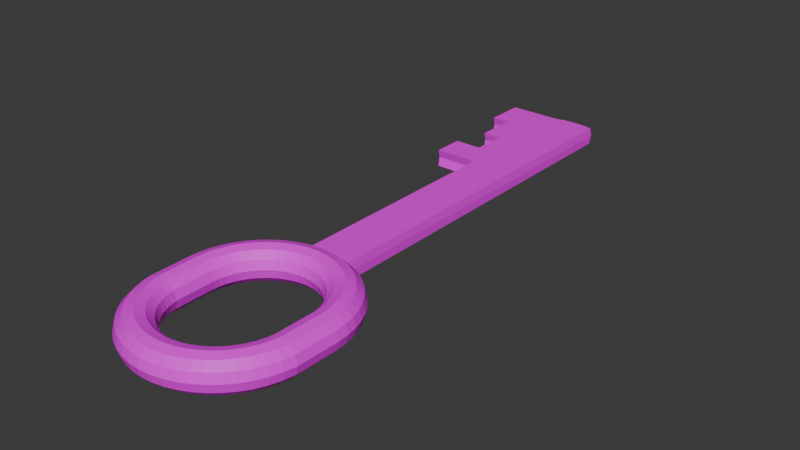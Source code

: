 # Source: key.blend  (saved by Blender 4.3.32; exported with 4.5.12 LTS)
import bpy
from mathutils import Matrix  # noqa: F401  (used for matrix-valued properties, if any)

bpy.ops.wm.read_factory_settings(use_empty=True)
scene = bpy.context.scene
scene.name = 'Scene'

# ---- collections
col_collection = bpy.data.collections.new('Collection'); scene.collection.children.link(col_collection)

# ---- images (referenced by path relative to the original .blend; pixels are not part of the script)
import os
ASSET_DIR = os.environ.get("B2B_ASSET_DIR", "")  # directory of the original .blend (textures are referenced by path, not embedded)
HERE = os.path.dirname(os.path.abspath(__file__))  # packed textures are extracted next to this script under _unpacked/

def load_image(name, relpath, width, height, colorspace="sRGB"):
    """Load a texture the original file referenced (path relative to the .blend, or extracted next to this script)."""
    p = next((c for c in (os.path.join(HERE, relpath), os.path.join(ASSET_DIR, relpath)) if relpath and os.path.exists(c)), "")
    if p:
        img = bpy.data.images.load(p, check_existing=True)
        img.name = name
    else:  # same state as the original file: an image datablock whose file is absent (Cycles renders it pink)
        img = bpy.data.images.new(name, width, height)
        img.source = "FILE"
        img.filepath = "//" + (relpath or name)
    img.colorspace_settings.name = colorspace
    return img
img_imphenziapixpal_basecolor_png = load_image('ImphenziaPixPal_BaseColor.png', 'ImphenziaPixPal_BaseColor.png', 1024, 1024, 'sRGB')
img_imphenziapixpal_emission_png = load_image('ImphenziaPixPal_Emission.png', 'ImphenziaPixPal_Emission.png', 1024, 1024, 'sRGB')

# ---- materials (node trees are filled in below, after node groups)
mat_material = bpy.data.materials.new('Material')
mat_material.alpha_threshold = 0.0
mat_material.roughness = 0.5
mat_material.line_color = (0.0, 0.0, 0.0, 1.0)

# ---- material node trees
mat_material.use_nodes = True; mat_material.node_tree.nodes.clear()
_N = mat_material.node_tree.nodes; _L = mat_material.node_tree.links
n0 = _N.new('ShaderNodeOutputMaterial'); n0.name = 'Material Output'; n0.location = (300, 300)
n1 = _N.new('ShaderNodeBsdfPrincipled'); n1.name = 'Principled BSDF'; n1.location = (10, 300)
n1.inputs[3].default_value = 1.45
n2 = _N.new('ShaderNodeTexImage'); n2.name = 'Image Texture'; n2.location = (-549, 189)
n2.image = img_imphenziapixpal_basecolor_png
n3 = _N.new('ShaderNodeTexImage'); n3.name = 'Image Texture.001'; n3.location = (-291, 117)
n3.image = img_imphenziapixpal_emission_png
_L.new(n1.outputs[0], n0.inputs[0])
_L.new(n2.outputs[0], n1.inputs[0])
_L.new(n3.outputs[0], n1.inputs[27])
n0.is_active_output = True

# ---- world
world_world = bpy.data.worlds.new('World'); scene.world = world_world
world_world.use_nodes = True; world_world.node_tree.nodes.clear()
_N = world_world.node_tree.nodes; _L = world_world.node_tree.links
n0 = _N.new('ShaderNodeOutputWorld'); n0.name = 'World Output'; n0.location = (300, 300)
n1 = _N.new('ShaderNodeBackground'); n1.name = 'Background'; n1.location = (10, 300)
n1.inputs[0].default_value = (0.05088, 0.05088, 0.05088, 1.0)
_L.new(n1.outputs[0], n0.inputs[0])
n0.is_active_output = True
world_world.color = (0.05088, 0.05088, 0.05088)
world_world.sun_shadow_jitter_overblur = 0.0

# ---- meshes
me_torus = bpy.data.meshes.new('Torus')
me_torus.from_pydata([(1.25, 0.459, 0.0), (1.217, 0.459, 0.125), (1.125, 0.459, 0.2165), (1.0, 0.459, 0.25), (0.875, 0.459, 0.2165), (0.7835, 0.459, 0.125), (0.75, 0.459, 3.062e-17), (0.7835, 0.459, -0.125), (0.875, 0.459, -0.2165), (1.0, 0.459, -0.25), (1.125, 0.459, -0.2165), (1.217, 0.459, -0.125), (1.239, 0.6222, 0.0), (1.206, 0.6178, 0.125), (1.115, 0.6058, 0.2165), (0.9914, 0.5895, 0.25), (0.8675, 0.5732, 0.2165), (0.7768, 0.5613, 0.125), (0.7436, 0.5569, 3.062e-17), (0.7768, 0.5613, -0.125), (0.8675, 0.5732, -0.2165), (0.9914, 0.5895, -0.25), (1.115, 0.6058, -0.2165), (1.206, 0.6178, -0.125), (1.207, 0.7825, 0.0), (1.175, 0.7739, 0.125), (1.087, 0.7502, 0.2165), (0.9659, 0.7178, 0.25), (0.8452, 0.6855, 0.2165), (0.7568, 0.6618, 0.125), (0.7244, 0.6531, 3.062e-17), (0.7568, 0.6618, -0.125), (0.8452, 0.6855, -0.2165), (0.9659, 0.7178, -0.25), (1.087, 0.7502, -0.2165), (1.175, 0.7739, -0.125), (1.155, 0.9374, 0.0), (1.124, 0.9245, 0.125), (1.039, 0.8895, 0.2165), (0.9239, 0.8417, 0.25), (0.8084, 0.7939, 0.2165), (0.7239, 0.7588, 0.125), (0.6929, 0.746, 3.062e-17), (0.7239, 0.7588, -0.125), (0.8084, 0.7939, -0.2165), (0.9239, 0.8417, -0.25), (1.039, 0.8895, -0.2165), (1.124, 0.9245, -0.125), (1.083, 1.084, 0.0), (1.054, 1.067, 0.125), (0.9743, 1.022, 0.2165), (0.866, 0.959, 0.25), (0.7578, 0.8965, 0.2165), (0.6785, 0.8508, 0.125), (0.6495, 0.834, 3.062e-17), (0.6785, 0.8508, -0.125), (0.7578, 0.8965, -0.2165), (0.866, 0.959, -0.25), (0.9743, 1.022, -0.2165), (1.054, 1.067, -0.125), (0.9917, 1.22, 0.0), (0.9651, 1.2, 0.125), (0.8925, 1.144, 0.2165), (0.7934, 1.068, 0.25), (0.6942, 0.9917, 0.2165), (0.6216, 0.936, 0.125), (0.595, 0.9156, 3.062e-17), (0.6216, 0.936, -0.125), (0.6942, 0.9917, -0.2165), (0.7934, 1.068, -0.25), (0.8925, 1.144, -0.2165), (0.9651, 1.2, -0.125), (0.8839, 1.343, 0.0), (0.8602, 1.319, 0.125), (0.7955, 1.255, 0.2165), (0.7071, 1.166, 0.25), (0.6187, 1.078, 0.2165), (0.554, 1.013, 0.125), (0.5303, 0.9893, 3.062e-17), (0.554, 1.013, -0.125), (0.6187, 1.078, -0.2165), (0.7071, 1.166, -0.25), (0.7955, 1.255, -0.2165), (0.8602, 1.319, -0.125), (0.761, 1.451, 0.0), (0.7406, 1.424, 0.125), (0.6849, 1.352, 0.2165), (0.6088, 1.252, 0.25), (0.5327, 1.153, 0.2165), (0.477, 1.081, 0.125), (0.4566, 1.054, 3.062e-17), (0.477, 1.081, -0.125), (0.5327, 1.153, -0.2165), (0.6088, 1.252, -0.25), (0.6849, 1.352, -0.2165), (0.7406, 1.424, -0.125), (0.625, 1.542, 0.0), (0.6083, 1.513, 0.125), (0.5625, 1.433, 0.2165), (0.5, 1.325, 0.25), (0.4375, 1.217, 0.2165), (0.3917, 1.138, 0.125), (0.375, 1.109, 3.062e-17), (0.3917, 1.138, -0.125), (0.4375, 1.217, -0.2165), (0.5, 1.325, -0.25), (0.5625, 1.433, -0.2165), (0.6083, 1.513, -0.125), (0.4784, 1.614, 0.0), (0.4655, 1.583, 0.125), (0.4305, 1.498, 0.2165), (0.3827, 1.383, 0.25), (0.3348, 1.267, 0.2165), (0.2998, 1.183, 0.125), (0.287, 1.152, 3.062e-17), (0.2998, 1.183, -0.125), (0.3348, 1.267, -0.2165), (0.3827, 1.383, -0.25), (0.4305, 1.498, -0.2165), (0.4655, 1.583, -0.125), (0.3235, 1.666, 0.0), (0.3149, 1.634, 0.125), (0.2912, 1.546, 0.2165), (0.2588, 1.425, 0.25), (0.2265, 1.304, 0.2165), (0.2028, 1.216, 0.125), (0.1941, 1.183, 3.062e-17), (0.2028, 1.216, -0.125), (0.2265, 1.304, -0.2165), (0.2588, 1.425, -0.25), (0.2912, 1.546, -0.2165), (0.3149, 1.634, -0.125), (0.1588, 1.665, 0.125), (0.3149, 4.996, 0.125), (0.1468, 1.574, 0.2165), (0.1305, 1.45, 0.25), (0.1142, 1.327, 0.2165), (0.1023, 1.236, 0.125), (0.09789, 1.203, 3.062e-17), (0.1023, 1.236, -0.125), (0.1142, 1.327, -0.2165), (0.1305, 1.45, -0.25), (0.1468, 1.574, -0.2165), (0.1588, 1.665, -0.125), (0.3149, 1.634, -0.125), (0.2912, 1.546, 0.2165), (8.494e-08, 1.584, 0.2165), (7.55e-08, 1.459, 0.25), (6.606e-08, 1.334, 0.2165), (5.915e-08, 1.243, 0.125), (5.662e-08, 1.209, 3.062e-17), (5.915e-08, 1.243, -0.125), (6.606e-08, 1.334, -0.2165), (7.55e-08, 1.459, -0.25), (8.494e-08, 1.584, -0.2165), (9.184e-08, 1.676, -0.125), (0.3149, 1.634, 0.125), (0.3235, 1.666, 0.0), (-0.1468, 1.574, 0.2165), (-0.1305, 1.45, 0.25), (-0.1142, 1.327, 0.2165), (-0.1023, 1.236, 0.125), (-0.09789, 1.203, 3.062e-17), (-0.1023, 1.236, -0.125), (-0.1142, 1.327, -0.2165), (-0.1305, 1.45, -0.25), (-0.1468, 1.574, -0.2165), (-0.1588, 1.665, -0.125), (-0.3235, 1.666, 0.0), (-0.3149, 1.634, 0.125), (-0.2912, 1.546, 0.2165), (-0.2588, 1.425, 0.25), (-0.2265, 1.304, 0.2165), (-0.2028, 1.216, 0.125), (-0.1941, 1.183, 3.062e-17), (-0.2028, 1.216, -0.125), (-0.2265, 1.304, -0.2165), (-0.2588, 1.425, -0.25), (-0.2912, 1.546, -0.2165), (-0.3149, 1.634, -0.125), (-0.4784, 1.614, 0.0), (-0.4655, 1.583, 0.125), (-0.4305, 1.498, 0.2165), (-0.3827, 1.383, 0.25), (-0.3348, 1.267, 0.2165), (-0.2998, 1.183, 0.125), (-0.287, 1.152, 3.062e-17), (-0.2998, 1.183, -0.125), (-0.3348, 1.267, -0.2165), (-0.3827, 1.383, -0.25), (-0.4305, 1.498, -0.2165), (-0.4655, 1.583, -0.125), (-0.625, 1.542, 0.0), (-0.6083, 1.513, 0.125), (-0.5625, 1.433, 0.2165), (-0.5, 1.325, 0.25), (-0.4375, 1.217, 0.2165), (-0.3917, 1.138, 0.125), (-0.375, 1.109, 3.062e-17), (-0.3917, 1.138, -0.125), (-0.4375, 1.217, -0.2165), (-0.5, 1.325, -0.25), (-0.5625, 1.433, -0.2165), (-0.6083, 1.513, -0.125), (-0.761, 1.451, 0.0), (-0.7406, 1.424, 0.125), (-0.6849, 1.352, 0.2165), (-0.6088, 1.252, 0.25), (-0.5327, 1.153, 0.2165), (-0.477, 1.081, 0.125), (-0.4566, 1.054, 3.062e-17), (-0.477, 1.081, -0.125), (-0.5327, 1.153, -0.2165), (-0.6088, 1.252, -0.25), (-0.6849, 1.352, -0.2165), (-0.7406, 1.424, -0.125), (-0.8839, 1.343, 0.0), (-0.8602, 1.319, 0.125), (-0.7955, 1.255, 0.2165), (-0.7071, 1.166, 0.25), (-0.6187, 1.078, 0.2165), (-0.554, 1.013, 0.125), (-0.5303, 0.9893, 3.062e-17), (-0.554, 1.013, -0.125), (-0.6187, 1.078, -0.2165), (-0.7071, 1.166, -0.25), (-0.7955, 1.255, -0.2165), (-0.8602, 1.319, -0.125), (-0.9917, 1.22, 0.0), (-0.9651, 1.2, 0.125), (-0.8925, 1.144, 0.2165), (-0.7934, 1.068, 0.25), (-0.6942, 0.9917, 0.2165), (-0.6216, 0.936, 0.125), (-0.595, 0.9156, 3.062e-17), (-0.6216, 0.936, -0.125), (-0.6942, 0.9917, -0.2165), (-0.7934, 1.068, -0.25), (-0.8925, 1.144, -0.2165), (-0.9651, 1.2, -0.125), (-1.083, 1.084, 0.0), (-1.054, 1.067, 0.125), (-0.9743, 1.022, 0.2165), (-0.866, 0.959, 0.25), (-0.7578, 0.8965, 0.2165), (-0.6785, 0.8508, 0.125), (-0.6495, 0.834, 3.062e-17), (-0.6785, 0.8508, -0.125), (-0.7578, 0.8965, -0.2165), (-0.866, 0.959, -0.25), (-0.9743, 1.022, -0.2165), (-1.054, 1.067, -0.125), (-1.155, 0.9374, 0.0), (-1.124, 0.9245, 0.125), (-1.039, 0.8895, 0.2165), (-0.9239, 0.8417, 0.25), (-0.8084, 0.7939, 0.2165), (-0.7239, 0.7588, 0.125), (-0.6929, 0.746, 3.062e-17), (-0.7239, 0.7588, -0.125), (-0.8084, 0.7939, -0.2165), (-0.9239, 0.8417, -0.25), (-1.039, 0.8895, -0.2165), (-1.124, 0.9245, -0.125), (-1.207, 0.7825, 0.0), (-1.175, 0.7739, 0.125), (-1.087, 0.7502, 0.2165), (-0.9659, 0.7178, 0.25), (-0.8452, 0.6855, 0.2165), (-0.7568, 0.6618, 0.125), (-0.7244, 0.6531, 3.062e-17), (-0.7568, 0.6618, -0.125), (-0.8452, 0.6855, -0.2165), (-0.9659, 0.7178, -0.25), (-1.087, 0.7502, -0.2165), (-1.175, 0.7739, -0.125), (-1.239, 0.6222, 0.0), (-1.206, 0.6178, 0.125), (-1.115, 0.6058, 0.2165), (-0.9914, 0.5895, 0.25), (-0.8675, 0.5732, 0.2165), (-0.7768, 0.5613, 0.125), (-0.7436, 0.5569, 3.062e-17), (-0.7768, 0.5613, -0.125), (-0.8675, 0.5732, -0.2165), (-0.9914, 0.5895, -0.25), (-1.115, 0.6058, -0.2165), (-1.206, 0.6178, -0.125), (-1.25, 0.459, 0.0), (-1.217, 0.459, 0.125), (-1.125, 0.459, 0.2165), (-1.0, 0.459, 0.25), (-0.875, 0.459, 0.2165), (-0.7835, 0.459, 0.125), (-0.75, 0.459, 3.062e-17), (-0.7835, 0.459, -0.125), (-0.875, 0.459, -0.2165), (-1.0, 0.459, -0.25), (-1.125, 0.459, -0.2165), (-1.217, 0.459, -0.125), (-1.239, -0.1632, 0.0), (-1.206, -0.1588, 0.125), (-1.115, -0.1468, 0.2165), (-0.9914, -0.1305, 0.25), (-0.8675, -0.1142, 0.2165), (-0.7768, -0.1023, 0.125), (-0.7436, -0.09789, 3.062e-17), (-0.7768, -0.1023, -0.125), (-0.8675, -0.1142, -0.2165), (-0.9914, -0.1305, -0.25), (-1.115, -0.1468, -0.2165), (-1.206, -0.1588, -0.125), (-1.207, -0.3235, 0.0), (-1.175, -0.3149, 0.125), (-1.087, -0.2912, 0.2165), (-0.9659, -0.2588, 0.25), (-0.8452, -0.2265, 0.2165), (-0.7568, -0.2028, 0.125), (-0.7244, -0.1941, 3.062e-17), (-0.7568, -0.2028, -0.125), (-0.8452, -0.2265, -0.2165), (-0.9659, -0.2588, -0.25), (-1.087, -0.2912, -0.2165), (-1.175, -0.3149, -0.125), (-1.155, -0.4784, 0.0), (-1.124, -0.4655, 0.125), (-1.039, -0.4305, 0.2165), (-0.9239, -0.3827, 0.25), (-0.8084, -0.3348, 0.2165), (-0.7239, -0.2998, 0.125), (-0.6929, -0.287, 3.062e-17), (-0.7239, -0.2998, -0.125), (-0.8084, -0.3348, -0.2165), (-0.9239, -0.3827, -0.25), (-1.039, -0.4305, -0.2165), (-1.124, -0.4655, -0.125), (-1.083, -0.625, 0.0), (-1.054, -0.6083, 0.125), (-0.9743, -0.5625, 0.2165), (-0.866, -0.5, 0.25), (-0.7578, -0.4375, 0.2165), (-0.6785, -0.3917, 0.125), (-0.6495, -0.375, 3.062e-17), (-0.6785, -0.3917, -0.125), (-0.7578, -0.4375, -0.2165), (-0.866, -0.5, -0.25), (-0.9743, -0.5625, -0.2165), (-1.054, -0.6083, -0.125), (-0.9917, -0.761, 0.0), (-0.9651, -0.7406, 0.125), (-0.8925, -0.6849, 0.2165), (-0.7934, -0.6088, 0.25), (-0.6942, -0.5327, 0.2165), (-0.6216, -0.477, 0.125), (-0.595, -0.4566, 3.062e-17), (-0.6216, -0.477, -0.125), (-0.6942, -0.5327, -0.2165), (-0.7934, -0.6088, -0.25), (-0.8925, -0.6849, -0.2165), (-0.9651, -0.7406, -0.125), (-0.8839, -0.8839, 0.0), (-0.8602, -0.8602, 0.125), (-0.7955, -0.7955, 0.2165), (-0.7071, -0.7071, 0.25), (-0.6187, -0.6187, 0.2165), (-0.554, -0.554, 0.125), (-0.5303, -0.5303, 3.062e-17), (-0.554, -0.554, -0.125), (-0.6187, -0.6187, -0.2165), (-0.7071, -0.7071, -0.25), (-0.7955, -0.7955, -0.2165), (-0.8602, -0.8602, -0.125), (-0.761, -0.9917, 0.0), (-0.7406, -0.9651, 0.125), (-0.6849, -0.8925, 0.2165), (-0.6088, -0.7934, 0.25), (-0.5327, -0.6942, 0.2165), (-0.477, -0.6216, 0.125), (-0.4566, -0.595, 3.062e-17), (-0.477, -0.6216, -0.125), (-0.5327, -0.6942, -0.2165), (-0.6088, -0.7934, -0.25), (-0.6849, -0.8925, -0.2165), (-0.7406, -0.9651, -0.125), (-0.625, -1.083, 0.0), (-0.6083, -1.054, 0.125), (-0.5625, -0.9743, 0.2165), (-0.5, -0.866, 0.25), (-0.4375, -0.7578, 0.2165), (-0.3917, -0.6785, 0.125), (-0.375, -0.6495, 3.062e-17), (-0.3917, -0.6785, -0.125), (-0.4375, -0.7578, -0.2165), (-0.5, -0.866, -0.25), (-0.5625, -0.9743, -0.2165), (-0.6083, -1.054, -0.125), (-0.4784, -1.155, 0.0), (-0.4655, -1.124, 0.125), (-0.4305, -1.039, 0.2165), (-0.3827, -0.9239, 0.25), (-0.3348, -0.8084, 0.2165), (-0.2998, -0.7239, 0.125), (-0.287, -0.6929, 3.062e-17), (-0.2998, -0.7239, -0.125), (-0.3348, -0.8084, -0.2165), (-0.3827, -0.9239, -0.25), (-0.4305, -1.039, -0.2165), (-0.4655, -1.124, -0.125), (-0.3235, -1.207, 0.0), (-0.3149, -1.175, 0.125), (-0.2912, -1.087, 0.2165), (-0.2588, -0.9659, 0.25), (-0.2265, -0.8452, 0.2165), (-0.2028, -0.7568, 0.125), (-0.1941, -0.7244, 3.062e-17), (-0.2028, -0.7568, -0.125), (-0.2265, -0.8452, -0.2165), (-0.2588, -0.9659, -0.25), (-0.2912, -1.087, -0.2165), (-0.3149, -1.175, -0.125), (-0.1632, -1.239, 0.0), (-0.1588, -1.206, 0.125), (-0.1468, -1.115, 0.2165), (-0.1305, -0.9914, 0.25), (-0.1142, -0.8675, 0.2165), (-0.1023, -0.7768, 0.125), (-0.0979, -0.7436, 3.062e-17), (-0.1023, -0.7768, -0.125), (-0.1142, -0.8675, -0.2165), (-0.1305, -0.9914, -0.25), (-0.1468, -1.115, -0.2165), (-0.1588, -1.206, -0.125), (9.437e-08, -1.25, 0.0), (9.184e-08, -1.217, 0.125), (8.494e-08, -1.125, 0.2165), (7.55e-08, -1.0, 0.25), (6.606e-08, -0.875, 0.2165), (5.915e-08, -0.7835, 0.125), (5.662e-08, -0.75, 3.062e-17), (5.915e-08, -0.7835, -0.125), (6.606e-08, -0.875, -0.2165), (7.55e-08, -1.0, -0.25), (8.494e-08, -1.125, -0.2165), (9.184e-08, -1.217, -0.125), (0.1632, -1.239, 0.0), (0.1588, -1.206, 0.125), (0.1468, -1.115, 0.2165), (0.1305, -0.9914, 0.25), (0.1142, -0.8675, 0.2165), (0.1023, -0.7768, 0.125), (0.09789, -0.7436, 3.062e-17), (0.1023, -0.7768, -0.125), (0.1142, -0.8675, -0.2165), (0.1305, -0.9914, -0.25), (0.1468, -1.115, -0.2165), (0.1588, -1.206, -0.125), (0.3235, -1.207, 0.0), (0.3149, -1.175, 0.125), (0.2912, -1.087, 0.2165), (0.2588, -0.9659, 0.25), (0.2265, -0.8452, 0.2165), (0.2028, -0.7568, 0.125), (0.1941, -0.7244, 3.062e-17), (0.2028, -0.7568, -0.125), (0.2265, -0.8452, -0.2165), (0.2588, -0.9659, -0.25), (0.2912, -1.087, -0.2165), (0.3149, -1.175, -0.125), (0.4784, -1.155, 0.0), (0.4655, -1.124, 0.125), (0.4305, -1.039, 0.2165), (0.3827, -0.9239, 0.25), (0.3348, -0.8084, 0.2165), (0.2998, -0.7239, 0.125), (0.287, -0.6929, 3.062e-17), (0.2998, -0.7239, -0.125), (0.3348, -0.8084, -0.2165), (0.3827, -0.9239, -0.25), (0.4305, -1.039, -0.2165), (0.4655, -1.124, -0.125), (0.625, -1.083, 0.0), (0.6083, -1.054, 0.125), (0.5625, -0.9743, 0.2165), (0.5, -0.866, 0.25), (0.4375, -0.7578, 0.2165), (0.3917, -0.6785, 0.125), (0.375, -0.6495, 3.062e-17), (0.3917, -0.6785, -0.125), (0.4375, -0.7578, -0.2165), (0.5, -0.866, -0.25), (0.5625, -0.9743, -0.2165), (0.6083, -1.054, -0.125), (0.761, -0.9917, 0.0), (0.7406, -0.9651, 0.125), (0.6849, -0.8925, 0.2165), (0.6088, -0.7934, 0.25), (0.5327, -0.6942, 0.2165), (0.477, -0.6216, 0.125), (0.4566, -0.595, 3.062e-17), (0.477, -0.6216, -0.125), (0.5327, -0.6942, -0.2165), (0.6088, -0.7934, -0.25), (0.6849, -0.8925, -0.2165), (0.7406, -0.9651, -0.125), (0.8839, -0.8839, 0.0), (0.8602, -0.8602, 0.125), (0.7955, -0.7955, 0.2165), (0.7071, -0.7071, 0.25), (0.6187, -0.6187, 0.2165), (0.554, -0.554, 0.125), (0.5303, -0.5303, 3.062e-17), (0.554, -0.554, -0.125), (0.6187, -0.6187, -0.2165), (0.7071, -0.7071, -0.25), (0.7955, -0.7955, -0.2165), (0.8602, -0.8602, -0.125), (0.9917, -0.761, 0.0), (0.9651, -0.7406, 0.125), (0.8925, -0.6849, 0.2165), (0.7934, -0.6088, 0.25), (0.6942, -0.5327, 0.2165), (0.6216, -0.477, 0.125), (0.595, -0.4566, 3.062e-17), (0.6216, -0.477, -0.125), (0.6942, -0.5327, -0.2165), (0.7934, -0.6088, -0.25), (0.8925, -0.6849, -0.2165), (0.9651, -0.7406, -0.125), (1.083, -0.625, 0.0), (1.054, -0.6083, 0.125), (0.9743, -0.5625, 0.2165), (0.866, -0.5, 0.25), (0.7578, -0.4375, 0.2165), (0.6785, -0.3917, 0.125), (0.6495, -0.375, 3.062e-17), (0.6785, -0.3917, -0.125), (0.7578, -0.4375, -0.2165), (0.866, -0.5, -0.25), (0.9743, -0.5625, -0.2165), (1.054, -0.6083, -0.125), (1.155, -0.4784, 0.0), (1.124, -0.4655, 0.125), (1.039, -0.4305, 0.2165), (0.9239, -0.3827, 0.25), (0.8084, -0.3348, 0.2165), (0.7239, -0.2998, 0.125), (0.6929, -0.287, 3.062e-17), (0.7239, -0.2998, -0.125), (0.8084, -0.3348, -0.2165), (0.9239, -0.3827, -0.25), (1.039, -0.4305, -0.2165), (1.124, -0.4655, -0.125), (1.207, -0.3235, 0.0), (1.175, -0.3149, 0.125), (1.087, -0.2912, 0.2165), (0.9659, -0.2588, 0.25), (0.8452, -0.2265, 0.2165), (0.7568, -0.2028, 0.125), (0.7244, -0.1941, 3.062e-17), (0.7568, -0.2028, -0.125), (0.8452, -0.2265, -0.2165), (0.9659, -0.2588, -0.25), (1.087, -0.2912, -0.2165), (1.175, -0.3149, -0.125), (1.239, -0.1632, 0.0), (1.206, -0.1588, 0.125), (1.115, -0.1468, 0.2165), (0.9914, -0.1305, 0.25), (0.8675, -0.1142, 0.2165), (0.7768, -0.1023, 0.125), (0.7436, -0.09789, 3.062e-17), (0.7768, -0.1023, -0.125), (0.8675, -0.1142, -0.2165), (0.9914, -0.1305, -0.25), (1.115, -0.1468, -0.2165), (1.206, -0.1588, -0.125), (0.3235, 1.666, 0.0), (0.3149, 1.634, 0.125), (0.2912, 1.546, 0.2165), (0.3149, 1.634, -0.125), (0.1468, 1.574, 0.2165), (0.1588, 1.665, -0.125), (8.494e-08, 1.584, 0.2165), (9.184e-08, 1.676, -0.125), (-0.1468, 1.574, 0.2165), (-0.1588, 1.665, -0.125), (-0.3235, 1.666, 0.0), (-0.3149, 1.634, 0.125), (-0.2912, 1.546, 0.2165), (-0.3149, 1.634, -0.125), (0.1468, 1.574, 0.2165), (0.1588, 1.665, -0.125), (0.3149, 4.996, -0.125), (9.184e-08, 1.676, 0.125), (8.494e-08, 1.584, 0.2165), (9.184e-08, 1.676, -0.125), (0.3235, 5.028, 0.0), (-0.1588, 1.665, 0.125), (-0.1468, 1.574, 0.2165), (-0.1588, 1.665, -0.125), (-0.3235, 1.666, 0.0), (-0.3149, 1.634, 0.125), (-0.2912, 1.546, 0.2165), (-0.3149, 1.634, -0.125), (0.3235, 2.659, 0.0), (0.3149, 2.626, -0.125), (0.3149, 2.626, 0.125), (0.3149, 5.442, 0.125), (0.1588, 2.657, 0.125), (0.1588, 2.657, -0.125), (0.3149, 5.442, -0.125), (1.46e-07, 2.668, 0.125), (1.46e-07, 2.668, -0.125), (0.3235, 5.475, 0.0), (-0.1588, 2.657, 0.125), (-0.1588, 2.657, -0.125), (-0.3235, 2.659, 0.0), (-0.3149, 2.626, 0.125), (-0.3149, 2.626, -0.125), (-0.3235, 5.028, 0.0), (0.1588, 5.027, 0.125), (0.1588, 5.027, -0.125), (-0.3149, 5.442, 0.125), (-1.311e-07, 5.037, 0.125), (-1.311e-07, 5.037, -0.125), (-0.3149, 4.996, 0.125), (-0.1588, 5.027, 0.125), (-0.1588, 5.027, -0.125), (-0.3235, 5.028, 0.0), (-0.3149, 4.996, 0.125), (-0.3149, 4.996, -0.125), (0.3149, 6.553, 0.125), (0.1588, 5.473, 0.125), (0.1588, 5.473, -0.125), (0.3149, 6.553, -0.125), (-1.868e-07, 5.484, 0.125), (-1.868e-07, 5.484, -0.125), (0.3235, 6.586, 0.0), (-0.1588, 5.473, 0.125), (-0.1588, 5.473, -0.125), (-0.3235, 5.475, 0.0), (-0.3149, 5.442, 0.125), (-0.3149, 5.442, -0.125), (-0.3235, 5.475, 0.0), (-0.9453, 5.442, -0.125), (-0.9453, 4.996, -0.125), (-0.9539, 5.028, 0.0), (-0.9539, 5.475, 0.0), (-0.9453, 4.996, 0.125), (-0.9453, 5.442, 0.125), (-0.9539, 5.028, 0.0), (-0.9539, 5.475, 0.0), (0.3235, 5.98, 0.0), (0.3149, 5.948, -0.125), (0.3149, 5.948, 0.125), (-0.5453, 5.948, 0.125), (0.1588, 5.979, 0.125), (0.1588, 5.979, -0.125), (-0.5453, 5.948, -0.125), (-2.498e-07, 5.989, 0.125), (-2.498e-07, 5.989, -0.125), (-0.5453, 5.442, -0.125), (-0.1588, 5.979, 0.125), (-0.1588, 5.979, -0.125), (-0.3235, 5.98, 0.0), (-0.3149, 5.948, 0.125), (-0.3149, 5.948, -0.125), (-0.3149, 7.132, 0.125), (0.1588, 6.584, 0.125), (0.1588, 6.584, -0.125), (-0.3149, 7.132, -0.125), (-3.253e-07, 6.595, 0.125), (-3.253e-07, 6.595, -0.125), (-0.3149, 6.553, -0.125), (-0.1588, 6.584, 0.125), (-0.1588, 6.584, -0.125), (-0.3235, 6.586, 0.0), (-0.3149, 6.553, 0.125), (-0.3149, 6.553, -0.125), (-0.5453, 5.442, 0.125), (-0.5539, 5.475, 0.0), (-0.5539, 5.98, 0.0), (-0.8092, 5.948, -0.125), (-0.8092, 6.553, -0.125), (-0.8092, 6.553, 0.125), (-0.8092, 5.948, 0.125), (-0.8179, 5.98, 0.0), (-0.8179, 6.586, 0.0), (0.3235, 7.164, 0.0), (0.3149, 7.132, -0.125), (0.3149, 7.132, 0.125), (-1.068, 6.553, 0.125), (0.1588, 7.163, 0.125), (0.1588, 7.163, -0.125), (-1.068, 7.132, 0.125), (-3.93e-07, 7.173, 0.125), (-3.93e-07, 7.173, -0.125), (-1.068, 7.132, -0.125), (-0.1588, 7.163, 0.125), (-0.1588, 7.163, -0.125), (-1.068, 6.553, -0.125), (-0.3149, 7.132, 0.125), (-0.3149, 7.132, -0.125), (-0.3149, 6.553, 0.125), (-0.3235, 6.586, 0.0), (0.3235, 7.164, 0.0), (0.3149, 7.132, -0.125), (0.3149, 7.132, 0.125), (0.1632, 7.196, 0.0), (0.1588, 7.163, 0.125), (0.1588, 7.163, -0.125), (-3.904e-07, 7.207, 0.0), (-3.93e-07, 7.173, 0.125), (-3.93e-07, 7.173, -0.125), (-0.1632, 7.196, 0.0), (-0.1588, 7.163, 0.125), (-0.1588, 7.163, -0.125), (-0.3235, 7.164, 0.0), (-1.077, 6.586, 0.0), (-1.077, 7.164, 0.0)], [], [(0, 12, 13, 1), (1, 13, 14, 2), (2, 14, 15, 3), (3, 15, 16, 4), (4, 16, 17, 5), (5, 17, 18, 6), (6, 18, 19, 7), (7, 19, 20, 8), (8, 20, 21, 9), (9, 21, 22, 10), (10, 22, 23, 11), (11, 23, 12, 0), (12, 24, 25, 13), (13, 25, 26, 14), (14, 26, 27, 15), (15, 27, 28, 16), (16, 28, 29, 17), (17, 29, 30, 18), (18, 30, 31, 19), (19, 31, 32, 20), (20, 32, 33, 21), (21, 33, 34, 22), (22, 34, 35, 23), (23, 35, 24, 12), (24, 36, 37, 25), (25, 37, 38, 26), (26, 38, 39, 27), (27, 39, 40, 28), (28, 40, 41, 29), (29, 41, 42, 30), (30, 42, 43, 31), (31, 43, 44, 32), (32, 44, 45, 33), (33, 45, 46, 34), (34, 46, 47, 35), (35, 47, 36, 24), (36, 48, 49, 37), (37, 49, 50, 38), (38, 50, 51, 39), (39, 51, 52, 40), (40, 52, 53, 41), (41, 53, 54, 42), (42, 54, 55, 43), (43, 55, 56, 44), (44, 56, 57, 45), (45, 57, 58, 46), (46, 58, 59, 47), (47, 59, 48, 36), (48, 60, 61, 49), (49, 61, 62, 50), (50, 62, 63, 51), (51, 63, 64, 52), (52, 64, 65, 53), (53, 65, 66, 54), (54, 66, 67, 55), (55, 67, 68, 56), (56, 68, 69, 57), (57, 69, 70, 58), (58, 70, 71, 59), (59, 71, 60, 48), (60, 72, 73, 61), (61, 73, 74, 62), (62, 74, 75, 63), (63, 75, 76, 64), (64, 76, 77, 65), (65, 77, 78, 66), (66, 78, 79, 67), (67, 79, 80, 68), (68, 80, 81, 69), (69, 81, 82, 70), (70, 82, 83, 71), (71, 83, 72, 60), (72, 84, 85, 73), (73, 85, 86, 74), (74, 86, 87, 75), (75, 87, 88, 76), (76, 88, 89, 77), (77, 89, 90, 78), (78, 90, 91, 79), (79, 91, 92, 80), (80, 92, 93, 81), (81, 93, 94, 82), (82, 94, 95, 83), (83, 95, 84, 72), (84, 96, 97, 85), (85, 97, 98, 86), (86, 98, 99, 87), (87, 99, 100, 88), (88, 100, 101, 89), (89, 101, 102, 90), (90, 102, 103, 91), (91, 103, 104, 92), (92, 104, 105, 93), (93, 105, 106, 94), (94, 106, 107, 95), (95, 107, 96, 84), (96, 108, 109, 97), (97, 109, 110, 98), (98, 110, 111, 99), (99, 111, 112, 100), (100, 112, 113, 101), (101, 113, 114, 102), (102, 114, 115, 103), (103, 115, 116, 104), (104, 116, 117, 105), (105, 117, 118, 106), (106, 118, 119, 107), (107, 119, 108, 96), (108, 120, 121, 109), (109, 121, 122, 110), (110, 122, 123, 111), (111, 123, 124, 112), (112, 124, 125, 113), (113, 125, 126, 114), (114, 126, 127, 115), (115, 127, 128, 116), (116, 128, 129, 117), (117, 129, 130, 118), (118, 130, 131, 119), (119, 131, 120, 108), (155, 167, 585, 583), (170, 158, 584, 588), (122, 134, 135, 123), (123, 135, 136, 124), (124, 136, 137, 125), (125, 137, 138, 126), (126, 138, 139, 127), (127, 139, 140, 128), (128, 140, 141, 129), (129, 141, 142, 130), (130, 142, 143, 131), (143, 155, 583, 581), (122, 121, 577, 578), (169, 170, 588, 587), (134, 146, 147, 135), (135, 147, 148, 136), (136, 148, 149, 137), (137, 149, 150, 138), (138, 150, 151, 139), (139, 151, 152, 140), (140, 152, 153, 141), (141, 153, 154, 142), (142, 154, 155, 143), (158, 146, 582, 584), (131, 143, 581, 579), (121, 120, 576, 577), (146, 158, 159, 147), (147, 159, 160, 148), (148, 160, 161, 149), (149, 161, 162, 150), (150, 162, 163, 151), (151, 163, 164, 152), (152, 164, 165, 153), (153, 165, 166, 154), (154, 166, 167, 155), (168, 169, 587, 586), (120, 131, 579, 576), (179, 168, 586, 589), (158, 170, 171, 159), (159, 171, 172, 160), (160, 172, 173, 161), (161, 173, 174, 162), (162, 174, 175, 163), (163, 175, 176, 164), (164, 176, 177, 165), (165, 177, 178, 166), (166, 178, 179, 167), (146, 134, 580, 582), (168, 180, 181, 169), (169, 181, 182, 170), (170, 182, 183, 171), (171, 183, 184, 172), (172, 184, 185, 173), (173, 185, 186, 174), (174, 186, 187, 175), (175, 187, 188, 176), (176, 188, 189, 177), (177, 189, 190, 178), (178, 190, 191, 179), (179, 191, 180, 168), (180, 192, 193, 181), (181, 193, 194, 182), (182, 194, 195, 183), (183, 195, 196, 184), (184, 196, 197, 185), (185, 197, 198, 186), (186, 198, 199, 187), (187, 199, 200, 188), (188, 200, 201, 189), (189, 201, 202, 190), (190, 202, 203, 191), (191, 203, 192, 180), (192, 204, 205, 193), (193, 205, 206, 194), (194, 206, 207, 195), (195, 207, 208, 196), (196, 208, 209, 197), (197, 209, 210, 198), (198, 210, 211, 199), (199, 211, 212, 200), (200, 212, 213, 201), (201, 213, 214, 202), (202, 214, 215, 203), (203, 215, 204, 192), (204, 216, 217, 205), (205, 217, 218, 206), (206, 218, 219, 207), (207, 219, 220, 208), (208, 220, 221, 209), (209, 221, 222, 210), (210, 222, 223, 211), (211, 223, 224, 212), (212, 224, 225, 213), (213, 225, 226, 214), (214, 226, 227, 215), (215, 227, 216, 204), (216, 228, 229, 217), (217, 229, 230, 218), (218, 230, 231, 219), (219, 231, 232, 220), (220, 232, 233, 221), (221, 233, 234, 222), (222, 234, 235, 223), (223, 235, 236, 224), (224, 236, 237, 225), (225, 237, 238, 226), (226, 238, 239, 227), (227, 239, 228, 216), (228, 240, 241, 229), (229, 241, 242, 230), (230, 242, 243, 231), (231, 243, 244, 232), (232, 244, 245, 233), (233, 245, 246, 234), (234, 246, 247, 235), (235, 247, 248, 236), (236, 248, 249, 237), (237, 249, 250, 238), (238, 250, 251, 239), (239, 251, 240, 228), (240, 252, 253, 241), (241, 253, 254, 242), (242, 254, 255, 243), (243, 255, 256, 244), (244, 256, 257, 245), (245, 257, 258, 246), (246, 258, 259, 247), (247, 259, 260, 248), (248, 260, 261, 249), (249, 261, 262, 250), (250, 262, 263, 251), (251, 263, 252, 240), (252, 264, 265, 253), (253, 265, 266, 254), (254, 266, 267, 255), (255, 267, 268, 256), (256, 268, 269, 257), (257, 269, 270, 258), (258, 270, 271, 259), (259, 271, 272, 260), (260, 272, 273, 261), (261, 273, 274, 262), (262, 274, 275, 263), (263, 275, 264, 252), (264, 276, 277, 265), (265, 277, 278, 266), (266, 278, 279, 267), (267, 279, 280, 268), (268, 280, 281, 269), (269, 281, 282, 270), (270, 282, 283, 271), (271, 283, 284, 272), (272, 284, 285, 273), (273, 285, 286, 274), (274, 286, 287, 275), (275, 287, 276, 264), (276, 288, 289, 277), (277, 289, 290, 278), (278, 290, 291, 279), (279, 291, 292, 280), (280, 292, 293, 281), (281, 293, 294, 282), (282, 294, 295, 283), (283, 295, 296, 284), (284, 296, 297, 285), (285, 297, 298, 286), (286, 298, 299, 287), (287, 299, 288, 276), (288, 300, 301, 289), (289, 301, 302, 290), (290, 302, 303, 291), (291, 303, 304, 292), (292, 304, 305, 293), (293, 305, 306, 294), (294, 306, 307, 295), (295, 307, 308, 296), (296, 308, 309, 297), (297, 309, 310, 298), (298, 310, 311, 299), (299, 311, 300, 288), (300, 312, 313, 301), (301, 313, 314, 302), (302, 314, 315, 303), (303, 315, 316, 304), (304, 316, 317, 305), (305, 317, 318, 306), (306, 318, 319, 307), (307, 319, 320, 308), (308, 320, 321, 309), (309, 321, 322, 310), (310, 322, 323, 311), (311, 323, 312, 300), (312, 324, 325, 313), (313, 325, 326, 314), (314, 326, 327, 315), (315, 327, 328, 316), (316, 328, 329, 317), (317, 329, 330, 318), (318, 330, 331, 319), (319, 331, 332, 320), (320, 332, 333, 321), (321, 333, 334, 322), (322, 334, 335, 323), (323, 335, 324, 312), (324, 336, 337, 325), (325, 337, 338, 326), (326, 338, 339, 327), (327, 339, 340, 328), (328, 340, 341, 329), (329, 341, 342, 330), (330, 342, 343, 331), (331, 343, 344, 332), (332, 344, 345, 333), (333, 345, 346, 334), (334, 346, 347, 335), (335, 347, 336, 324), (336, 348, 349, 337), (337, 349, 350, 338), (338, 350, 351, 339), (339, 351, 352, 340), (340, 352, 353, 341), (341, 353, 354, 342), (342, 354, 355, 343), (343, 355, 356, 344), (344, 356, 357, 345), (345, 357, 358, 346), (346, 358, 359, 347), (347, 359, 348, 336), (348, 360, 361, 349), (349, 361, 362, 350), (350, 362, 363, 351), (351, 363, 364, 352), (352, 364, 365, 353), (353, 365, 366, 354), (354, 366, 367, 355), (355, 367, 368, 356), (356, 368, 369, 357), (357, 369, 370, 358), (358, 370, 371, 359), (359, 371, 360, 348), (360, 372, 373, 361), (361, 373, 374, 362), (362, 374, 375, 363), (363, 375, 376, 364), (364, 376, 377, 365), (365, 377, 378, 366), (366, 378, 379, 367), (367, 379, 380, 368), (368, 380, 381, 369), (369, 381, 382, 370), (370, 382, 383, 371), (371, 383, 372, 360), (372, 384, 385, 373), (373, 385, 386, 374), (374, 386, 387, 375), (375, 387, 388, 376), (376, 388, 389, 377), (377, 389, 390, 378), (378, 390, 391, 379), (379, 391, 392, 380), (380, 392, 393, 381), (381, 393, 394, 382), (382, 394, 395, 383), (383, 395, 384, 372), (384, 396, 397, 385), (385, 397, 398, 386), (386, 398, 399, 387), (387, 399, 400, 388), (388, 400, 401, 389), (389, 401, 402, 390), (390, 402, 403, 391), (391, 403, 404, 392), (392, 404, 405, 393), (393, 405, 406, 394), (394, 406, 407, 395), (395, 407, 396, 384), (396, 408, 409, 397), (397, 409, 410, 398), (398, 410, 411, 399), (399, 411, 412, 400), (400, 412, 413, 401), (401, 413, 414, 402), (402, 414, 415, 403), (403, 415, 416, 404), (404, 416, 417, 405), (405, 417, 418, 406), (406, 418, 419, 407), (407, 419, 408, 396), (408, 420, 421, 409), (409, 421, 422, 410), (410, 422, 423, 411), (411, 423, 424, 412), (412, 424, 425, 413), (413, 425, 426, 414), (414, 426, 427, 415), (415, 427, 428, 416), (416, 428, 429, 417), (417, 429, 430, 418), (418, 430, 431, 419), (419, 431, 420, 408), (420, 432, 433, 421), (421, 433, 434, 422), (422, 434, 435, 423), (423, 435, 436, 424), (424, 436, 437, 425), (425, 437, 438, 426), (426, 438, 439, 427), (427, 439, 440, 428), (428, 440, 441, 429), (429, 441, 442, 430), (430, 442, 443, 431), (431, 443, 432, 420), (432, 444, 445, 433), (433, 445, 446, 434), (434, 446, 447, 435), (435, 447, 448, 436), (436, 448, 449, 437), (437, 449, 450, 438), (438, 450, 451, 439), (439, 451, 452, 440), (440, 452, 453, 441), (441, 453, 454, 442), (442, 454, 455, 443), (443, 455, 444, 432), (444, 456, 457, 445), (445, 457, 458, 446), (446, 458, 459, 447), (447, 459, 460, 448), (448, 460, 461, 449), (449, 461, 462, 450), (450, 462, 463, 451), (451, 463, 464, 452), (452, 464, 465, 453), (453, 465, 466, 454), (454, 466, 467, 455), (455, 467, 456, 444), (456, 468, 469, 457), (457, 469, 470, 458), (458, 470, 471, 459), (459, 471, 472, 460), (460, 472, 473, 461), (461, 473, 474, 462), (462, 474, 475, 463), (463, 475, 476, 464), (464, 476, 477, 465), (465, 477, 478, 466), (466, 478, 479, 467), (467, 479, 468, 456), (468, 480, 481, 469), (469, 481, 482, 470), (470, 482, 483, 471), (471, 483, 484, 472), (472, 484, 485, 473), (473, 485, 486, 474), (474, 486, 487, 475), (475, 487, 488, 476), (476, 488, 489, 477), (477, 489, 490, 478), (478, 490, 491, 479), (479, 491, 480, 468), (480, 492, 493, 481), (481, 493, 494, 482), (482, 494, 495, 483), (483, 495, 496, 484), (484, 496, 497, 485), (485, 497, 498, 486), (486, 498, 499, 487), (487, 499, 500, 488), (488, 500, 501, 489), (489, 501, 502, 490), (490, 502, 503, 491), (491, 503, 492, 480), (492, 504, 505, 493), (493, 505, 506, 494), (494, 506, 507, 495), (495, 507, 508, 496), (496, 508, 509, 497), (497, 509, 510, 498), (498, 510, 511, 499), (499, 511, 512, 500), (500, 512, 513, 501), (501, 513, 514, 502), (502, 514, 515, 503), (503, 515, 504, 492), (504, 516, 517, 505), (505, 517, 518, 506), (506, 518, 519, 507), (507, 519, 520, 508), (508, 520, 521, 509), (509, 521, 522, 510), (510, 522, 523, 511), (511, 523, 524, 512), (512, 524, 525, 513), (513, 525, 526, 514), (514, 526, 527, 515), (515, 527, 516, 504), (516, 528, 529, 517), (517, 529, 530, 518), (518, 530, 531, 519), (519, 531, 532, 520), (520, 532, 533, 521), (521, 533, 534, 522), (522, 534, 535, 523), (523, 535, 536, 524), (524, 536, 537, 525), (525, 537, 538, 526), (526, 538, 539, 527), (527, 539, 528, 516), (528, 540, 541, 529), (529, 541, 542, 530), (530, 542, 543, 531), (531, 543, 544, 532), (532, 544, 545, 533), (533, 545, 546, 534), (534, 546, 547, 535), (535, 547, 548, 536), (536, 548, 549, 537), (537, 549, 550, 538), (538, 550, 551, 539), (539, 551, 540, 528), (540, 552, 553, 541), (541, 553, 554, 542), (542, 554, 555, 543), (543, 555, 556, 544), (544, 556, 557, 545), (545, 557, 558, 546), (546, 558, 559, 547), (547, 559, 560, 548), (548, 560, 561, 549), (549, 561, 562, 550), (550, 562, 563, 551), (551, 563, 552, 540), (552, 564, 565, 553), (553, 565, 566, 554), (554, 566, 567, 555), (555, 567, 568, 556), (556, 568, 569, 557), (557, 569, 570, 558), (558, 570, 571, 559), (559, 571, 572, 560), (560, 572, 573, 561), (561, 573, 574, 562), (562, 574, 575, 563), (563, 575, 564, 552), (564, 0, 1, 565), (565, 1, 2, 566), (566, 2, 3, 567), (567, 3, 4, 568), (568, 4, 5, 569), (569, 5, 6, 570), (570, 6, 7, 571), (571, 7, 8, 572), (572, 8, 9, 573), (573, 9, 10, 574), (574, 10, 11, 575), (575, 11, 0, 564), (581, 583, 595, 591), (577, 576, 157, 156), (583, 585, 599, 595), (580, 578, 145, 590), (585, 589, 603, 599), (582, 580, 590, 594), (584, 582, 594, 598), (588, 584, 598, 602), (587, 588, 602, 601), (586, 587, 601, 600), (576, 579, 144, 157), (578, 577, 156, 145), (134, 122, 578, 580), (167, 179, 589, 585), (593, 132, 608, 611), (156, 132, 590, 145), (156, 157, 604, 606), (599, 603, 618, 615), (132, 593, 594, 590), (595, 599, 615, 612), (132, 156, 606, 608), (593, 597, 598, 594), (591, 595, 612, 609), (600, 601, 617, 616), (597, 601, 602, 598), (144, 591, 609, 605), (589, 586, 600, 603), (579, 581, 591, 144), (611, 608, 620, 623), (617, 614, 626, 629), (605, 609, 621, 592), (612, 615, 627, 624), (616, 617, 629, 628), (606, 604, 596, 133), (608, 606, 133, 620), (618, 616, 628, 630), (597, 593, 611, 614), (601, 597, 614, 617), (603, 600, 616, 618), (157, 144, 605, 604), (629, 626, 638, 641), (592, 621, 633, 610), (624, 627, 639, 636), (640, 628, 619, 643), (133, 596, 613, 607), (620, 133, 607, 632), (625, 622, 649, 648), (626, 623, 635, 638), (615, 618, 630, 627), (609, 612, 624, 621), (604, 605, 592, 596), (614, 611, 623, 626), (632, 607, 654, 656), (666, 642, 661, 658), (638, 635, 659, 662), (613, 610, 653, 652), (633, 636, 660, 657), (639, 642, 666, 663), (635, 632, 656, 659), (641, 638, 662, 665), (623, 620, 632, 635), (627, 630, 642, 639), (621, 624, 636, 633), (596, 592, 610, 613), (619, 625, 648, 650), (641, 640, 643, 622), (628, 629, 625, 619), (629, 641, 622, 625), (645, 646, 647, 644), (650, 648, 649, 651), (628, 640, 647, 646), (622, 643, 651, 649), (643, 619, 650, 651), (642, 630, 645, 644), (640, 642, 644, 647), (630, 628, 646, 645), (662, 659, 671, 674), (652, 653, 634, 637), (657, 660, 672, 669), (663, 666, 678, 675), (659, 656, 668, 671), (665, 662, 674, 677), (653, 657, 669, 634), (660, 663, 675, 672), (607, 613, 652, 654), (665, 664, 681, 655), (636, 639, 663, 660), (610, 633, 657, 653), (674, 671, 695, 698), (637, 634, 689, 688), (669, 672, 696, 693), (675, 678, 702, 699), (671, 668, 692, 695), (677, 674, 698, 701), (634, 669, 693, 689), (672, 675, 699, 696), (664, 665, 685, 686), (656, 654, 631, 668), (654, 652, 637, 631), (677, 676, 687, 684), (661, 680, 681, 658), (680, 679, 655, 681), (640, 641, 679, 680), (641, 665, 655, 679), (664, 666, 658, 681), (642, 640, 680, 661), (682, 686, 687, 683), (686, 685, 684, 687), (678, 666, 682, 683), (676, 678, 683, 687), (666, 664, 686, 682), (665, 677, 684, 685), (696, 699, 716, 713), (688, 689, 706, 705), (676, 677, 703, 704), (702, 678, 673, 670), (698, 695, 712, 715), (699, 702, 670, 716), (689, 693, 710, 706), (677, 701, 667, 703), (701, 698, 715, 667), (668, 631, 690, 692), (631, 637, 688, 690), (692, 690, 707, 709), (705, 708, 709, 707), (706, 710, 708, 705), (708, 711, 712, 709), (710, 713, 711, 708), (711, 714, 715, 712), (713, 716, 714, 711), (714, 717, 667, 715), (716, 670, 717, 714), (673, 704, 718, 700), (717, 670, 697, 719), (690, 688, 705, 707), (695, 692, 709, 712), (678, 676, 704, 673), (693, 696, 713, 710), (700, 718, 719, 697), (718, 691, 694, 719), (703, 667, 694, 691), (704, 703, 691, 718), (667, 717, 719, 694), (670, 673, 700, 697)])
_uv = me_torus.uv_layers.new(name='UVMap')
_uv.uv.foreach_set('vector', [0.07934, 0.6269, 0.07934, 0.6269, 0.07934, 0.6269, 0.07934, 0.6269, 0.07934, 0.6269, 0.07934, 0.6269, 0.07934, 0.6269, 0.07934, 0.6269, 0.07934, 0.6269, 0.07934, 0.6269, 0.07934, 0.6269, 0.07934, 0.6269, 0.07934, 0.6269, 0.07934, 0.6269, 0.07934, 0.6269, 0.07934, 0.6269, 0.07934, 0.6269, 0.07934, 0.6269, 0.07934, 0.6269, 0.07934, 0.6269, 0.07934, 0.6269, 0.07934, 0.6269, 0.07934, 0.6269, 0.07934, 0.6269, 0.07934, 0.6269, 0.07934, 0.6269, 0.07934, 0.6269, 0.07934, 0.6269, 0.07934, 0.6269, 0.07934, 0.6269, 0.07934, 0.6269, 0.07934, 0.6269, 0.07934, 0.6269, 0.07934, 0.6269, 0.07934, 0.6269, 0.07934, 0.6269, 0.07934, 0.6269, 0.07934, 0.6269, 0.07934, 0.6269, 0.07934, 0.6269, 0.07934, 0.6269, 0.07934, 0.6269, 0.07934, 0.6269, 0.07934, 0.6269, 0.07934, 0.6269, 0.07934, 0.6269, 0.07934, 0.6269, 0.07934, 0.6269, 0.07934, 0.6269, 0.07934, 0.6269, 0.07934, 0.6269, 0.07934, 0.6269, 0.07934, 0.6269, 0.07934, 0.6269, 0.07934, 0.6269, 0.07934, 0.6269, 0.07934, 0.6269, 0.07934, 0.6269, 0.07934, 0.6269, 0.07934, 0.6269, 0.07934, 0.6269, 0.07934, 0.6269, 0.07934, 0.6269, 0.07934, 0.6269, 0.07934, 0.6269, 0.07934, 0.6269, 0.07934, 0.6269, 0.07934, 0.6269, 0.07934, 0.6269, 0.07934, 0.6269, 0.07934, 0.6269, 0.07934, 0.6269, 0.07934, 0.6269, 0.07934, 0.6269, 0.07934, 0.6269, 0.07934, 0.6269, 0.07934, 0.6269, 0.07934, 0.6269, 0.07934, 0.6269, 0.07934, 0.6269, 0.07934, 0.6269, 0.07934, 0.6269, 0.07934, 0.6269, 0.07934, 0.6269, 0.07934, 0.6269, 0.07934, 0.6269, 0.07934, 0.6269, 0.07934, 0.6269, 0.07934, 0.6269, 0.07934, 0.6269, 0.07934, 0.6269, 0.07934, 0.6269, 0.07934, 0.6269, 0.07934, 0.6269, 0.07934, 0.6269, 0.07934, 0.6269, 0.07934, 0.6269, 0.07934, 0.6269, 0.07934, 0.6269, 0.07934, 0.6269, 0.07934, 0.6269, 0.07934, 0.6269, 0.07934, 0.6269, 0.07934, 0.6269, 0.07934, 0.6269, 0.07934, 0.6269, 0.07934, 0.6269, 0.07934, 0.6269, 0.07934, 0.6269, 0.07934, 0.6269, 0.07934, 0.6269, 0.07934, 0.6269, 0.07934, 0.6269, 0.07934, 0.6269, 0.07934, 0.6269, 0.07934, 0.6269, 0.07934, 0.6269, 0.07934, 0.6269, 0.07934, 0.6269, 0.07934, 0.6269, 0.07934, 0.6269, 0.07934, 0.6269, 0.07934, 0.6269, 0.07934, 0.6269, 0.07934, 0.6269, 0.07934, 0.6269, 0.07934, 0.6269, 0.07934, 0.6269, 0.07934, 0.6269, 0.07934, 0.6269, 0.07934, 0.6269, 0.07934, 0.6269, 0.07934, 0.6269, 0.07934, 0.6269, 0.07934, 0.6269, 0.07934, 0.6269, 0.07934, 0.6269, 0.07934, 0.6269, 0.07934, 0.6269, 0.07934, 0.6269, 0.07934, 0.6269, 0.07934, 0.6269, 0.07934, 0.6269, 0.07934, 0.6269, 0.07934, 0.6269, 0.07934, 0.6269, 0.07934, 0.6269, 0.07934, 0.6269, 0.07934, 0.6269, 0.07934, 0.6269, 0.07934, 0.6269, 0.07934, 0.6269, 0.07934, 0.6269, 0.07934, 0.6269, 0.07934, 0.6269, 0.07934, 0.6269, 0.07934, 0.6269, 0.07934, 0.6269, 0.07934, 0.6269, 0.07934, 0.6269, 0.07934, 0.6269, 0.07934, 0.6269, 0.07934, 0.6269, 0.07934, 0.6269, 0.07934, 0.6269, 0.07934, 0.6269, 0.07934, 0.6269, 0.07934, 0.6269, 0.07934, 0.6269, 0.07934, 0.6269, 0.07934, 0.6269, 0.07934, 0.6269, 0.07934, 0.6269, 0.07934, 0.6269, 0.07934, 0.6269, 0.07934, 0.6269, 0.07934, 0.6269, 0.07934, 0.6269, 0.07934, 0.6269, 0.07934, 0.6269, 0.07934, 0.6269, 0.07934, 0.6269, 0.07934, 0.6269, 0.07934, 0.6269, 0.07934, 0.6269, 0.07934, 0.6269, 0.07934, 0.6269, 0.07934, 0.6269, 0.07934, 0.6269, 0.07934, 0.6269, 0.07934, 0.6269, 0.07934, 0.6269, 0.07934, 0.6269, 0.07934, 0.6269, 0.07934, 0.6269, 0.07934, 0.6269, 0.07934, 0.6269, 0.07934, 0.6269, 0.07934, 0.6269, 0.07934, 0.6269, 0.07934, 0.6269, 0.07934, 0.6269, 0.07934, 0.6269, 0.07934, 0.6269, 0.07934, 0.6269, 0.07934, 0.6269, 0.07934, 0.6269, 0.07934, 0.6269, 0.07934, 0.6269, 0.07934, 0.6269, 0.07934, 0.6269, 0.07934, 0.6269, 0.07934, 0.6269, 0.07934, 0.6269, 0.07934, 0.6269, 0.07934, 0.6269, 0.07934, 0.6269, 0.07934, 0.6269, 0.07934, 0.6269, 0.07934, 0.6269, 0.07934, 0.6269, 0.07934, 0.6269, 0.07934, 0.6269, 0.07934, 0.6269, 0.07934, 0.6269, 0.07934, 0.6269, 0.07934, 0.6269, 0.07934, 0.6269, 0.07934, 0.6269, 0.07934, 0.6269, 0.07934, 0.6269, 0.07934, 0.6269, 0.07934, 0.6269, 0.07934, 0.6269, 0.07934, 0.6269, 0.07934, 0.6269, 0.07934, 0.6269, 0.07934, 0.6269, 0.07934, 0.6269, 0.07934, 0.6269, 0.07934, 0.6269, 0.07934, 0.6269, 0.07934, 0.6269, 0.07934, 0.6269, 0.07934, 0.6269, 0.07934, 0.6269, 0.07934, 0.6269, 0.07934, 0.6269, 0.07934, 0.6269, 0.07934, 0.6269, 0.07934, 0.6269, 0.07934, 0.6269, 0.07934, 0.6269, 0.07934, 0.6269, 0.07934, 0.6269, 0.07934, 0.6269, 0.07934, 0.6269, 0.07934, 0.6269, 0.07934, 0.6269, 0.07934, 0.6269, 0.07934, 0.6269, 0.07934, 0.6269, 0.07934, 0.6269, 0.07934, 0.6269, 0.07934, 0.6269, 0.07934, 0.6269, 0.07934, 0.6269, 0.07934, 0.6269, 0.07934, 0.6269, 0.07934, 0.6269, 0.07934, 0.6269, 0.07934, 0.6269, 0.07934, 0.6269, 0.07934, 0.6269, 0.07934, 0.6269, 0.07934, 0.6269, 0.07934, 0.6269, 0.07934, 0.6269, 0.07934, 0.6269, 0.07934, 0.6269, 0.07934, 0.6269, 0.07934, 0.6269, 0.07934, 0.6269, 0.07934, 0.6269, 0.07934, 0.6269, 0.07934, 0.6269, 0.07934, 0.6269, 0.07934, 0.6269, 0.07934, 0.6269, 0.07934, 0.6269, 0.07934, 0.6269, 0.07934, 0.6269, 0.07934, 0.6269, 0.07934, 0.6269, 0.07934, 0.6269, 0.07934, 0.6269, 0.07934, 0.6269, 0.07934, 0.6269, 0.07934, 0.6269, 0.07934, 0.6269, 0.07934, 0.6269, 0.07934, 0.6269, 0.07934, 0.6269, 0.07934, 0.6269, 0.07934, 0.6269, 0.07934, 0.6269, 0.07934, 0.6269, 0.07934, 0.6269, 0.07934, 0.6269, 0.07934, 0.6269, 0.07934, 0.6269, 0.07934, 0.6269, 0.07934, 0.6269, 0.07934, 0.6269, 0.07934, 0.6269, 0.07934, 0.6269, 0.07934, 0.6269, 0.07934, 0.6269, 0.07934, 0.6269, 0.07934, 0.6269, 0.07934, 0.6269, 0.07934, 0.6269, 0.07934, 0.6269, 0.07934, 0.6269, 0.07934, 0.6269, 0.07934, 0.6269, 0.07934, 0.6269, 0.07934, 0.6269, 0.07934, 0.6269, 0.07934, 0.6269, 0.07934, 0.6269, 0.07934, 0.6269, 0.07934, 0.6269, 0.07934, 0.6269, 0.07934, 0.6269, 0.07934, 0.6269, 0.07934, 0.6269, 0.07934, 0.6269, 0.07934, 0.6269, 0.07934, 0.6269, 0.07934, 0.6269, 0.07934, 0.6269, 0.07934, 0.6269, 0.07934, 0.6269, 0.07934, 0.6269, 0.07934, 0.6269, 0.07934, 0.6269, 0.07934, 0.6269, 0.07934, 0.6269, 0.07934, 0.6269, 0.07934, 0.6269, 0.07934, 0.6269, 0.07934, 0.6269, 0.07934, 0.6269, 0.07934, 0.6269, 0.07934, 0.6269, 0.07934, 0.6269, 0.07934, 0.6269, 0.07934, 0.6269, 0.07934, 0.6269, 0.07934, 0.6269, 0.07934, 0.6269, 0.07934, 0.6269, 0.07934, 0.6269, 0.07934, 0.6269, 0.07934, 0.6269, 0.07934, 0.6269, 0.07934, 0.6269, 0.07934, 0.6269, 0.07934, 0.6269, 0.07934, 0.6269, 0.07934, 0.6269, 0.07934, 0.6269, 0.07934, 0.6269, 0.07934, 0.6269, 0.07934, 0.6269, 0.07934, 0.6269, 0.07934, 0.6269, 0.07934, 0.6269, 0.07934, 0.6269, 0.07934, 0.6269, 0.07934, 0.6269, 0.07934, 0.6269, 0.07934, 0.6269, 0.07934, 0.6269, 0.07934, 0.6269, 0.07934, 0.6269, 0.07934, 0.6269, 0.07934, 0.6269, 0.07934, 0.6269, 0.07934, 0.6269, 0.07934, 0.6269, 0.07934, 0.6269, 0.07934, 0.6269, 0.07934, 0.6269, 0.07934, 0.6269, 0.07934, 0.6269, 0.07934, 0.6269, 0.07934, 0.6269, 0.07934, 0.6269, 0.07934, 0.6269, 0.07934, 0.6269, 0.07934, 0.6269, 0.07934, 0.6269, 0.07934, 0.6269, 0.07934, 0.6269, 0.07934, 0.6269, 0.07934, 0.6269, 0.07934, 0.6269, 0.07934, 0.6269, 0.07934, 0.6269, 0.07934, 0.6269, 0.07934, 0.6269, 0.07934, 0.6269, 0.07934, 0.6269, 0.07934, 0.6269, 0.07934, 0.6269, 0.07934, 0.6269, 0.07934, 0.6269, 0.07934, 0.6269, 0.07934, 0.6269, 0.07934, 0.6269, 0.07934, 0.6269, 0.07934, 0.6269, 0.07934, 0.6269, 0.07934, 0.6269, 0.07934, 0.6269, 0.07934, 0.6269, 0.07934, 0.6269, 0.07934, 0.6269, 0.07934, 0.6269, 0.07934, 0.6269, 0.07934, 0.6269, 0.07934, 0.6269, 0.07934, 0.6269, 0.07934, 0.6269, 0.07934, 0.6269, 0.07934, 0.6269, 0.07934, 0.6269, 0.07934, 0.6269, 0.07934, 0.6269, 0.07934, 0.6269, 0.07934, 0.6269, 0.07934, 0.6269, 0.07934, 0.6269, 0.07934, 0.6269, 0.07934, 0.6269, 0.07934, 0.6269, 0.07934, 0.6269, 0.07934, 0.6269, 0.07934, 0.6269, 0.07934, 0.6269, 0.07934, 0.6269, 0.07934, 0.6269, 0.07934, 0.6269, 0.07934, 0.6269, 0.07934, 0.6269, 0.07934, 0.6269, 0.07934, 0.6269, 0.07934, 0.6269, 0.07934, 0.6269, 0.07934, 0.6269, 0.07934, 0.6269, 0.07934, 0.6269, 0.07934, 0.6269, 0.07934, 0.6269, 0.07934, 0.6269, 0.07934, 0.6269, 0.07934, 0.6269, 0.07934, 0.6269, 0.07934, 0.6269, 0.07934, 0.6269, 0.07934, 0.6269, 0.07934, 0.6269, 0.07934, 0.6269, 0.07934, 0.6269, 0.07934, 0.6269, 0.07934, 0.6269, 0.07934, 0.6269, 0.07934, 0.6269, 0.07934, 0.6269, 0.07934, 0.6269, 0.07934, 0.6269, 0.07934, 0.6269, 0.07934, 0.6269, 0.07934, 0.6269, 0.07934, 0.6269, 0.07934, 0.6269, 0.07934, 0.6269, 0.07934, 0.6269, 0.07934, 0.6269, 0.07934, 0.6269, 0.07934, 0.6269, 0.07934, 0.6269, 0.07934, 0.6269, 0.07934, 0.6269, 0.07934, 0.6269, 0.07934, 0.6269, 0.07934, 0.6269, 0.07934, 0.6269, 0.07934, 0.6269, 0.07934, 0.6269, 0.07934, 0.6269, 0.07934, 0.6269, 0.07934, 0.6269, 0.07934, 0.6269, 0.07934, 0.6269, 0.07934, 0.6269, 0.07934, 0.6269, 0.07934, 0.6269, 0.07934, 0.6269, 0.07934, 0.6269, 0.07934, 0.6269, 0.07934, 0.6269, 0.07934, 0.6269, 0.07934, 0.6269, 0.07934, 0.6269, 0.07934, 0.6269, 0.07934, 0.6269, 0.07934, 0.6269, 0.07934, 0.6269, 0.07934, 0.6269, 0.07934, 0.6269, 0.07934, 0.6269, 0.07934, 0.6269, 0.07934, 0.6269, 0.07934, 0.6269, 0.07934, 0.6269, 0.07934, 0.6269, 0.07934, 0.6269, 0.07934, 0.6269, 0.07934, 0.6269, 0.07934, 0.6269, 0.07934, 0.6269, 0.07934, 0.6269, 0.07934, 0.6269, 0.07934, 0.6269, 0.07934, 0.6269, 0.07934, 0.6269, 0.07934, 0.6269, 0.07934, 0.6269, 0.07934, 0.6269, 0.07934, 0.6269, 0.07934, 0.6269, 0.07934, 0.6269, 0.07934, 0.6269, 0.07934, 0.6269, 0.07934, 0.6269, 0.07934, 0.6269, 0.07934, 0.6269, 0.07934, 0.6269, 0.07934, 0.6269, 0.07934, 0.6269, 0.07934, 0.6269, 0.07934, 0.6269, 0.07934, 0.6269, 0.07934, 0.6269, 0.07934, 0.6269, 0.07934, 0.6269, 0.07934, 0.6269, 0.07934, 0.6269, 0.07934, 0.6269, 0.07934, 0.6269, 0.07934, 0.6269, 0.07934, 0.6269, 0.07934, 0.6269, 0.07934, 0.6269, 0.07934, 0.6269, 0.07934, 0.6269, 0.07934, 0.6269, 0.07934, 0.6269, 0.07934, 0.6269, 0.07934, 0.6269, 0.07934, 0.6269, 0.07934, 0.6269, 0.07934, 0.6269, 0.07934, 0.6269, 0.07934, 0.6269, 0.07934, 0.6269, 0.07934, 0.6269, 0.07934, 0.6269, 0.07934, 0.6269, 0.07934, 0.6269, 0.07934, 0.6269, 0.07934, 0.6269, 0.07934, 0.6269, 0.07934, 0.6269, 0.07934, 0.6269, 0.07934, 0.6269, 0.07934, 0.6269, 0.07934, 0.6269, 0.07934, 0.6269, 0.07934, 0.6269, 0.07934, 0.6269, 0.07934, 0.6269, 0.07934, 0.6269, 0.07934, 0.6269, 0.07934, 0.6269, 0.07934, 0.6269, 0.07934, 0.6269, 0.07934, 0.6269, 0.07934, 0.6269, 0.07934, 0.6269, 0.07934, 0.6269, 0.07934, 0.6269, 0.07934, 0.6269, 0.07934, 0.6269, 0.07934, 0.6269, 0.07934, 0.6269, 0.07934, 0.6269, 0.07934, 0.6269, 0.07934, 0.6269, 0.07934, 0.6269, 0.07934, 0.6269, 0.07934, 0.6269, 0.07934, 0.6269, 0.07934, 0.6269, 0.07934, 0.6269, 0.07934, 0.6269, 0.07934, 0.6269, 0.07934, 0.6269, 0.07934, 0.6269, 0.07934, 0.6269, 0.07934, 0.6269, 0.07934, 0.6269, 0.07934, 0.6269, 0.07934, 0.6269, 0.07934, 0.6269, 0.07934, 0.6269, 0.07934, 0.6269, 0.07934, 0.6269, 0.07934, 0.6269, 0.07934, 0.6269, 0.07934, 0.6269, 0.07934, 0.6269, 0.07934, 0.6269, 0.07934, 0.6269, 0.07934, 0.6269, 0.07934, 0.6269, 0.07934, 0.6269, 0.07934, 0.6269, 0.07934, 0.6269, 0.07934, 0.6269, 0.07934, 0.6269, 0.07934, 0.6269, 0.07934, 0.6269, 0.07934, 0.6269, 0.07934, 0.6269, 0.07934, 0.6269, 0.07934, 0.6269, 0.07934, 0.6269, 0.07934, 0.6269, 0.07934, 0.6269, 0.07934, 0.6269, 0.07934, 0.6269, 0.07934, 0.6269, 0.07934, 0.6269, 0.07934, 0.6269, 0.07934, 0.6269, 0.07934, 0.6269, 0.07934, 0.6269, 0.07934, 0.6269, 0.07934, 0.6269, 0.07934, 0.6269, 0.07934, 0.6269, 0.07934, 0.6269, 0.07934, 0.6269, 0.07934, 0.6269, 0.07934, 0.6269, 0.07934, 0.6269, 0.07934, 0.6269, 0.07934, 0.6269, 0.07934, 0.6269, 0.07934, 0.6269, 0.07934, 0.6269, 0.07934, 0.6269, 0.07934, 0.6269, 0.07934, 0.6269, 0.07934, 0.6269, 0.07934, 0.6269, 0.07934, 0.6269, 0.07934, 0.6269, 0.07934, 0.6269, 0.07934, 0.6269, 0.07934, 0.6269, 0.07934, 0.6269, 0.07934, 0.6269, 0.07934, 0.6269, 0.07934, 0.6269, 0.07934, 0.6269, 0.07934, 0.6269, 0.07934, 0.6269, 0.07934, 0.6269, 0.07934, 0.6269, 0.07934, 0.6269, 0.07934, 0.6269, 0.07934, 0.6269, 0.07934, 0.6269, 0.07934, 0.6269, 0.07934, 0.6269, 0.07934, 0.6269, 0.07934, 0.6269, 0.07934, 0.6269, 0.07934, 0.6269, 0.07934, 0.6269, 0.07934, 0.6269, 0.07934, 0.6269, 0.07934, 0.6269, 0.07934, 0.6269, 0.07934, 0.6269, 0.07934, 0.6269, 0.07934, 0.6269, 0.07934, 0.6269, 0.07934, 0.6269, 0.07934, 0.6269, 0.07934, 0.6269, 0.07934, 0.6269, 0.07934, 0.6269, 0.07934, 0.6269, 0.07934, 0.6269, 0.07934, 0.6269, 0.07934, 0.6269, 0.07934, 0.6269, 0.07934, 0.6269, 0.07934, 0.6269, 0.07934, 0.6269, 0.07934, 0.6269, 0.07934, 0.6269, 0.07934, 0.6269, 0.07934, 0.6269, 0.07934, 0.6269, 0.07934, 0.6269, 0.07934, 0.6269, 0.07934, 0.6269, 0.07934, 0.6269, 0.07934, 0.6269, 0.07934, 0.6269, 0.07934, 0.6269, 0.07934, 0.6269, 0.07934, 0.6269, 0.07934, 0.6269, 0.07934, 0.6269, 0.07934, 0.6269, 0.07934, 0.6269, 0.07934, 0.6269, 0.07934, 0.6269, 0.07934, 0.6269, 0.07934, 0.6269, 0.07934, 0.6269, 0.07934, 0.6269, 0.07934, 0.6269, 0.07934, 0.6269, 0.07934, 0.6269, 0.07934, 0.6269, 0.07934, 0.6269, 0.07934, 0.6269, 0.07934, 0.6269, 0.07934, 0.6269, 0.07934, 0.6269, 0.07934, 0.6269, 0.07934, 0.6269, 0.07934, 0.6269, 0.07934, 0.6269, 0.07934, 0.6269, 0.07934, 0.6269, 0.07934, 0.6269, 0.07934, 0.6269, 0.07934, 0.6269, 0.07934, 0.6269, 0.07934, 0.6269, 0.07934, 0.6269, 0.07934, 0.6269, 0.07934, 0.6269, 0.07934, 0.6269, 0.07934, 0.6269, 0.07934, 0.6269, 0.07934, 0.6269, 0.07934, 0.6269, 0.07934, 0.6269, 0.07934, 0.6269, 0.07934, 0.6269, 0.07934, 0.6269, 0.07934, 0.6269, 0.07934, 0.6269, 0.07934, 0.6269, 0.07934, 0.6269, 0.07934, 0.6269, 0.07934, 0.6269, 0.07934, 0.6269, 0.07934, 0.6269, 0.07934, 0.6269, 0.07934, 0.6269, 0.07934, 0.6269, 0.07934, 0.6269, 0.07934, 0.6269, 0.07934, 0.6269, 0.07934, 0.6269, 0.07934, 0.6269, 0.07934, 0.6269, 0.07934, 0.6269, 0.07934, 0.6269, 0.07934, 0.6269, 0.07934, 0.6269, 0.07934, 0.6269, 0.07934, 0.6269, 0.07934, 0.6269, 0.07934, 0.6269, 0.07934, 0.6269, 0.07934, 0.6269, 0.07934, 0.6269, 0.07934, 0.6269, 0.07934, 0.6269, 0.07934, 0.6269, 0.07934, 0.6269, 0.07934, 0.6269, 0.07934, 0.6269, 0.07934, 0.6269, 0.07934, 0.6269, 0.07934, 0.6269, 0.07934, 0.6269, 0.07934, 0.6269, 0.07934, 0.6269, 0.07934, 0.6269, 0.07934, 0.6269, 0.07934, 0.6269, 0.07934, 0.6269, 0.07934, 0.6269, 0.07934, 0.6269, 0.07934, 0.6269, 0.07934, 0.6269, 0.07934, 0.6269, 0.07934, 0.6269, 0.07934, 0.6269, 0.07934, 0.6269, 0.07934, 0.6269, 0.07934, 0.6269, 0.07934, 0.6269, 0.07934, 0.6269, 0.07934, 0.6269, 0.07934, 0.6269, 0.07934, 0.6269, 0.07934, 0.6269, 0.07934, 0.6269, 0.07934, 0.6269, 0.07934, 0.6269, 0.07934, 0.6269, 0.07934, 0.6269, 0.07934, 0.6269, 0.07934, 0.6269, 0.07934, 0.6269, 0.07934, 0.6269, 0.07934, 0.6269, 0.07934, 0.6269, 0.07934, 0.6269, 0.07934, 0.6269, 0.07934, 0.6269, 0.07934, 0.6269, 0.07934, 0.6269, 0.07934, 0.6269, 0.07934, 0.6269, 0.07934, 0.6269, 0.07934, 0.6269, 0.07934, 0.6269, 0.07934, 0.6269, 0.07934, 0.6269, 0.07934, 0.6269, 0.07934, 0.6269, 0.07934, 0.6269, 0.07934, 0.6269, 0.07934, 0.6269, 0.07934, 0.6269, 0.07934, 0.6269, 0.07934, 0.6269, 0.07934, 0.6269, 0.07934, 0.6269, 0.07934, 0.6269, 0.07934, 0.6269, 0.07934, 0.6269, 0.07934, 0.6269, 0.07934, 0.6269, 0.07934, 0.6269, 0.07934, 0.6269, 0.07934, 0.6269, 0.07934, 0.6269, 0.07934, 0.6269, 0.07934, 0.6269, 0.07934, 0.6269, 0.07934, 0.6269, 0.07934, 0.6269, 0.07934, 0.6269, 0.07934, 0.6269, 0.07934, 0.6269, 0.07934, 0.6269, 0.07934, 0.6269, 0.07934, 0.6269, 0.07934, 0.6269, 0.07934, 0.6269, 0.07934, 0.6269, 0.07934, 0.6269, 0.07934, 0.6269, 0.07934, 0.6269, 0.07934, 0.6269, 0.07934, 0.6269, 0.07934, 0.6269, 0.07934, 0.6269, 0.07934, 0.6269, 0.07934, 0.6269, 0.07934, 0.6269, 0.07934, 0.6269, 0.07934, 0.6269, 0.07934, 0.6269, 0.07934, 0.6269, 0.07934, 0.6269, 0.07934, 0.6269, 0.07934, 0.6269, 0.07934, 0.6269, 0.07934, 0.6269, 0.07934, 0.6269, 0.07934, 0.6269, 0.07934, 0.6269, 0.07934, 0.6269, 0.07934, 0.6269, 0.07934, 0.6269, 0.07934, 0.6269, 0.07934, 0.6269, 0.07934, 0.6269, 0.07934, 0.6269, 0.07934, 0.6269, 0.07934, 0.6269, 0.07934, 0.6269, 0.07934, 0.6269, 0.07934, 0.6269, 0.07934, 0.6269, 0.07934, 0.6269, 0.07934, 0.6269, 0.07934, 0.6269, 0.07934, 0.6269, 0.07934, 0.6269, 0.07934, 0.6269, 0.07934, 0.6269, 0.07934, 0.6269, 0.07934, 0.6269, 0.07934, 0.6269, 0.07934, 0.6269, 0.07934, 0.6269, 0.07934, 0.6269, 0.07934, 0.6269, 0.07934, 0.6269, 0.07934, 0.6269, 0.07934, 0.6269, 0.07934, 0.6269, 0.07934, 0.6269, 0.07934, 0.6269, 0.07934, 0.6269, 0.07934, 0.6269, 0.07934, 0.6269, 0.07934, 0.6269, 0.07934, 0.6269, 0.07934, 0.6269, 0.07934, 0.6269, 0.07934, 0.6269, 0.07934, 0.6269, 0.07934, 0.6269, 0.07934, 0.6269, 0.07934, 0.6269, 0.07934, 0.6269, 0.07934, 0.6269, 0.07934, 0.6269, 0.07934, 0.6269, 0.07934, 0.6269, 0.07934, 0.6269, 0.07934, 0.6269, 0.07934, 0.6269, 0.07934, 0.6269, 0.07934, 0.6269, 0.07934, 0.6269, 0.07934, 0.6269, 0.07934, 0.6269, 0.07934, 0.6269, 0.07934, 0.6269, 0.07934, 0.6269, 0.07934, 0.6269, 0.07934, 0.6269, 0.07934, 0.6269, 0.07934, 0.6269, 0.07934, 0.6269, 0.07934, 0.6269, 0.07934, 0.6269, 0.07934, 0.6269, 0.07934, 0.6269, 0.07934, 0.6269, 0.07934, 0.6269, 0.07934, 0.6269, 0.07934, 0.6269, 0.07934, 0.6269, 0.07934, 0.6269, 0.07934, 0.6269, 0.07934, 0.6269, 0.07934, 0.6269, 0.07934, 0.6269, 0.07934, 0.6269, 0.07934, 0.6269, 0.07934, 0.6269, 0.07934, 0.6269, 0.07934, 0.6269, 0.07934, 0.6269, 0.07934, 0.6269, 0.07934, 0.6269, 0.07934, 0.6269, 0.07934, 0.6269, 0.07934, 0.6269, 0.07934, 0.6269, 0.07934, 0.6269, 0.07934, 0.6269, 0.07934, 0.6269, 0.07934, 0.6269, 0.07934, 0.6269, 0.07934, 0.6269, 0.07934, 0.6269, 0.07934, 0.6269, 0.07934, 0.6269, 0.07934, 0.6269, 0.07934, 0.6269, 0.07934, 0.6269, 0.07934, 0.6269, 0.07934, 0.6269, 0.07934, 0.6269, 0.07934, 0.6269, 0.07934, 0.6269, 0.07934, 0.6269, 0.07934, 0.6269, 0.07934, 0.6269, 0.07934, 0.6269, 0.07934, 0.6269, 0.07934, 0.6269, 0.07934, 0.6269, 0.07934, 0.6269, 0.07934, 0.6269, 0.07934, 0.6269, 0.07934, 0.6269, 0.07934, 0.6269, 0.07934, 0.6269, 0.07934, 0.6269, 0.07934, 0.6269, 0.07934, 0.6269, 0.07934, 0.6269, 0.07934, 0.6269, 0.07934, 0.6269, 0.07934, 0.6269, 0.07934, 0.6269, 0.07934, 0.6269, 0.07934, 0.6269, 0.07934, 0.6269, 0.07934, 0.6269, 0.07934, 0.6269, 0.07934, 0.6269, 0.07934, 0.6269, 0.07934, 0.6269, 0.07934, 0.6269, 0.07934, 0.6269, 0.07934, 0.6269, 0.07934, 0.6269, 0.07934, 0.6269, 0.07934, 0.6269, 0.07934, 0.6269, 0.07934, 0.6269, 0.07934, 0.6269, 0.07934, 0.6269, 0.07934, 0.6269, 0.07934, 0.6269, 0.07934, 0.6269, 0.07934, 0.6269, 0.07934, 0.6269, 0.07934, 0.6269, 0.07934, 0.6269, 0.07934, 0.6269, 0.07934, 0.6269, 0.07934, 0.6269, 0.07934, 0.6269, 0.07934, 0.6269, 0.07934, 0.6269, 0.07934, 0.6269, 0.07934, 0.6269, 0.07934, 0.6269, 0.07934, 0.6269, 0.07934, 0.6269, 0.07934, 0.6269, 0.07934, 0.6269, 0.07934, 0.6269, 0.07934, 0.6269, 0.07934, 0.6269, 0.07934, 0.6269, 0.07934, 0.6269, 0.07934, 0.6269, 0.07934, 0.6269, 0.07934, 0.6269, 0.07934, 0.6269, 0.07934, 0.6269, 0.07934, 0.6269, 0.07934, 0.6269, 0.07934, 0.6269, 0.07934, 0.6269, 0.07934, 0.6269, 0.07934, 0.6269, 0.07934, 0.6269, 0.07934, 0.6269, 0.07934, 0.6269, 0.07934, 0.6269, 0.07934, 0.6269, 0.07934, 0.6269, 0.07934, 0.6269, 0.07934, 0.6269, 0.07934, 0.6269, 0.07934, 0.6269, 0.07934, 0.6269, 0.07934, 0.6269, 0.07934, 0.6269, 0.07934, 0.6269, 0.07934, 0.6269, 0.07934, 0.6269, 0.07934, 0.6269, 0.07934, 0.6269, 0.07934, 0.6269, 0.07934, 0.6269, 0.07934, 0.6269, 0.07934, 0.6269, 0.07934, 0.6269, 0.07934, 0.6269, 0.07934, 0.6269, 0.07934, 0.6269, 0.07934, 0.6269, 0.07934, 0.6269, 0.07934, 0.6269, 0.07934, 0.6269, 0.07934, 0.6269, 0.07934, 0.6269, 0.07934, 0.6269, 0.07934, 0.6269, 0.07934, 0.6269, 0.07934, 0.6269, 0.07934, 0.6269, 0.07934, 0.6269, 0.07934, 0.6269, 0.07934, 0.6269, 0.07934, 0.6269, 0.07934, 0.6269, 0.07934, 0.6269, 0.07934, 0.6269, 0.07934, 0.6269, 0.07934, 0.6269, 0.07934, 0.6269, 0.07934, 0.6269, 0.07934, 0.6269, 0.07934, 0.6269, 0.07934, 0.6269, 0.07934, 0.6269, 0.07934, 0.6269, 0.07934, 0.6269, 0.07934, 0.6269, 0.07934, 0.6269, 0.07934, 0.6269, 0.07934, 0.6269, 0.07934, 0.6269, 0.07934, 0.6269, 0.07934, 0.6269, 0.07934, 0.6269, 0.07934, 0.6269, 0.07934, 0.6269, 0.07934, 0.6269, 0.07934, 0.6269, 0.07934, 0.6269, 0.07934, 0.6269, 0.07934, 0.6269, 0.07934, 0.6269, 0.07934, 0.6269, 0.07934, 0.6269, 0.07934, 0.6269, 0.07934, 0.6269, 0.07934, 0.6269, 0.07934, 0.6269, 0.07934, 0.6269, 0.07934, 0.6269, 0.07934, 0.6269, 0.07934, 0.6269, 0.07934, 0.6269, 0.07934, 0.6269, 0.07934, 0.6269, 0.07934, 0.6269, 0.07934, 0.6269, 0.07934, 0.6269, 0.07934, 0.6269, 0.07934, 0.6269, 0.07934, 0.6269, 0.07934, 0.6269, 0.07934, 0.6269, 0.07934, 0.6269, 0.07934, 0.6269, 0.07934, 0.6269, 0.07934, 0.6269, 0.07934, 0.6269, 0.07934, 0.6269, 0.07934, 0.6269, 0.07934, 0.6269, 0.07934, 0.6269, 0.07934, 0.6269, 0.07934, 0.6269, 0.07934, 0.6269, 0.07934, 0.6269, 0.07934, 0.6269, 0.07934, 0.6269, 0.07934, 0.6269, 0.07934, 0.6269, 0.07934, 0.6269, 0.07934, 0.6269, 0.07934, 0.6269, 0.07934, 0.6269, 0.07934, 0.6269, 0.07934, 0.6269, 0.07934, 0.6269, 0.07934, 0.6269, 0.07934, 0.6269, 0.07934, 0.6269, 0.07934, 0.6269, 0.07934, 0.6269, 0.07934, 0.6269, 0.07934, 0.6269, 0.07934, 0.6269, 0.07934, 0.6269, 0.07934, 0.6269, 0.07934, 0.6269, 0.07934, 0.6269, 0.07934, 0.6269, 0.07934, 0.6269, 0.07934, 0.6269, 0.07934, 0.6269, 0.07934, 0.6269, 0.07934, 0.6269, 0.07934, 0.6269, 0.07934, 0.6269, 0.07934, 0.6269, 0.07934, 0.6269, 0.07934, 0.6269, 0.07934, 0.6269, 0.07934, 0.6269, 0.07934, 0.6269, 0.07934, 0.6269, 0.07934, 0.6269, 0.07934, 0.6269, 0.07934, 0.6269, 0.07934, 0.6269, 0.07934, 0.6269, 0.07934, 0.6269, 0.07934, 0.6269, 0.07934, 0.6269, 0.07934, 0.6269, 0.07934, 0.6269, 0.07934, 0.6269, 0.07934, 0.6269, 0.07934, 0.6269, 0.07934, 0.6269, 0.07934, 0.6269, 0.07934, 0.6269, 0.07934, 0.6269, 0.07934, 0.6269, 0.07934, 0.6269, 0.07934, 0.6269, 0.07934, 0.6269, 0.07934, 0.6269, 0.07934, 0.6269, 0.07934, 0.6269, 0.07934, 0.6269, 0.07934, 0.6269, 0.07934, 0.6269, 0.07934, 0.6269, 0.07934, 0.6269, 0.07934, 0.6269, 0.07934, 0.6269, 0.07934, 0.6269, 0.07934, 0.6269, 0.07934, 0.6269, 0.07934, 0.6269, 0.07934, 0.6269, 0.07934, 0.6269, 0.07934, 0.6269, 0.07934, 0.6269, 0.07934, 0.6269, 0.07934, 0.6269, 0.07934, 0.6269, 0.07934, 0.6269, 0.07934, 0.6269, 0.07934, 0.6269, 0.07934, 0.6269, 0.07934, 0.6269, 0.07934, 0.6269, 0.07934, 0.6269, 0.07934, 0.6269, 0.07934, 0.6269, 0.07934, 0.6269, 0.07934, 0.6269, 0.07934, 0.6269, 0.07934, 0.6269, 0.07934, 0.6269, 0.07934, 0.6269, 0.07934, 0.6269, 0.07934, 0.6269, 0.07934, 0.6269, 0.07934, 0.6269, 0.07934, 0.6269, 0.07934, 0.6269, 0.07934, 0.6269, 0.07934, 0.6269, 0.07934, 0.6269, 0.07934, 0.6269, 0.07934, 0.6269, 0.07934, 0.6269, 0.07934, 0.6269, 0.07934, 0.6269, 0.07934, 0.6269, 0.07934, 0.6269, 0.07934, 0.6269, 0.07934, 0.6269, 0.07934, 0.6269, 0.07934, 0.6269, 0.07934, 0.6269, 0.07934, 0.6269, 0.07934, 0.6269, 0.07934, 0.6269, 0.07934, 0.6269, 0.07934, 0.6269, 0.07934, 0.6269, 0.07934, 0.6269, 0.07934, 0.6269, 0.07934, 0.6269, 0.07934, 0.6269, 0.07934, 0.6269, 0.07934, 0.6269, 0.07934, 0.6269, 0.07934, 0.6269, 0.07934, 0.6269, 0.07934, 0.6269, 0.07934, 0.6269, 0.07934, 0.6269, 0.07934, 0.6269, 0.07934, 0.6269, 0.07934, 0.6269, 0.07934, 0.6269, 0.07934, 0.6269, 0.07934, 0.6269, 0.07934, 0.6269, 0.07934, 0.6269, 0.07934, 0.6269, 0.07934, 0.6269, 0.07934, 0.6269, 0.07934, 0.6269, 0.07934, 0.6269, 0.07934, 0.6269, 0.07934, 0.6269, 0.07934, 0.6269, 0.07934, 0.6269, 0.07934, 0.6269, 0.07934, 0.6269, 0.07934, 0.6269, 0.07934, 0.6269, 0.07934, 0.6269, 0.07934, 0.6269, 0.07934, 0.6269, 0.07934, 0.6269, 0.07934, 0.6269, 0.07934, 0.6269, 0.07934, 0.6269, 0.07934, 0.6269, 0.07934, 0.6269, 0.07934, 0.6269, 0.07934, 0.6269, 0.07934, 0.6269, 0.07934, 0.6269, 0.07934, 0.6269, 0.07934, 0.6269, 0.07934, 0.6269, 0.07934, 0.6269, 0.07934, 0.6269, 0.07934, 0.6269, 0.07934, 0.6269, 0.07934, 0.6269, 0.07934, 0.6269, 0.07934, 0.6269, 0.07934, 0.6269, 0.07934, 0.6269, 0.07934, 0.6269, 0.07934, 0.6269, 0.07934, 0.6269, 0.07934, 0.6269, 0.07934, 0.6269, 0.07934, 0.6269, 0.07934, 0.6269, 0.07934, 0.6269, 0.07934, 0.6269, 0.07934, 0.6269, 0.07934, 0.6269, 0.07934, 0.6269, 0.07934, 0.6269, 0.07934, 0.6269, 0.07934, 0.6269, 0.07934, 0.6269, 0.07934, 0.6269, 0.07934, 0.6269, 0.07934, 0.6269, 0.07934, 0.6269, 0.07934, 0.6269, 0.07934, 0.6269, 0.07934, 0.6269, 0.07934, 0.6269, 0.07934, 0.6269, 0.07934, 0.6269, 0.07934, 0.6269, 0.07934, 0.6269, 0.07934, 0.6269, 0.07934, 0.6269, 0.07934, 0.6269, 0.07934, 0.6269, 0.07934, 0.6269, 0.07934, 0.6269, 0.07934, 0.6269, 0.07934, 0.6269, 0.07934, 0.6269, 0.07934, 0.6269, 0.07934, 0.6269, 0.07934, 0.6269, 0.07934, 0.6269, 0.07934, 0.6269, 0.07934, 0.6269, 0.07934, 0.6269, 0.07934, 0.6269, 0.07934, 0.6269, 0.07934, 0.6269, 0.07934, 0.6269, 0.07934, 0.6269, 0.07934, 0.6269, 0.07934, 0.6269, 0.07934, 0.6269, 0.07934, 0.6269, 0.07934, 0.6269, 0.07934, 0.6269, 0.07934, 0.6269, 0.07934, 0.6269, 0.07934, 0.6269, 0.07934, 0.6269, 0.07934, 0.6269, 0.07934, 0.6269, 0.07934, 0.6269, 0.07934, 0.6269, 0.07934, 0.6269, 0.07934, 0.6269, 0.07934, 0.6269, 0.07934, 0.6269, 0.07934, 0.6269, 0.07934, 0.6269, 0.07934, 0.6269, 0.07934, 0.6269, 0.07934, 0.6269, 0.07934, 0.6269, 0.07934, 0.6269, 0.07934, 0.6269, 0.07934, 0.6269, 0.07934, 0.6269, 0.07934, 0.6269, 0.07934, 0.6269, 0.07934, 0.6269, 0.07934, 0.6269, 0.07934, 0.6269, 0.07934, 0.6269, 0.07934, 0.6269, 0.07934, 0.6269, 0.07934, 0.6269, 0.07934, 0.6269, 0.07934, 0.6269, 0.07934, 0.6269, 0.07934, 0.6269, 0.07934, 0.6269, 0.07934, 0.6269, 0.07934, 0.6269, 0.07934, 0.6269, 0.07934, 0.6269, 0.07934, 0.6269, 0.07934, 0.6269, 0.07934, 0.6269, 0.07934, 0.6269, 0.07934, 0.6269, 0.07934, 0.6269, 0.07934, 0.6269, 0.07934, 0.6269, 0.07934, 0.6269, 0.07934, 0.6269, 0.07934, 0.6269, 0.07934, 0.6269, 0.07934, 0.6269, 0.07934, 0.6269, 0.07934, 0.6269, 0.07934, 0.6269, 0.07934, 0.6269, 0.07934, 0.6269, 0.07934, 0.6269, 0.07934, 0.6269, 0.07934, 0.6269, 0.07934, 0.6269, 0.07934, 0.6269, 0.07934, 0.6269, 0.07934, 0.6269, 0.07934, 0.6269, 0.07934, 0.6269, 0.07934, 0.6269, 0.07934, 0.6269, 0.07934, 0.6269, 0.07934, 0.6269, 0.07934, 0.6269, 0.07934, 0.6269, 0.07934, 0.6269, 0.07934, 0.6269, 0.07934, 0.6269, 0.07934, 0.6269, 0.07934, 0.6269, 0.07934, 0.6269, 0.07934, 0.6269, 0.07934, 0.6269, 0.07934, 0.6269, 0.07934, 0.6269, 0.07934, 0.6269, 0.07934, 0.6269, 0.07934, 0.6269, 0.07934, 0.6269, 0.07934, 0.6269, 0.07934, 0.6269, 0.07934, 0.6269, 0.07934, 0.6269, 0.07934, 0.6269, 0.07934, 0.6269, 0.07934, 0.6269, 0.07934, 0.6269, 0.07934, 0.6269, 0.07934, 0.6269, 0.07934, 0.6269, 0.07934, 0.6269, 0.07934, 0.6269, 0.07934, 0.6269, 0.07934, 0.6269, 0.07934, 0.6269, 0.07934, 0.6269, 0.07934, 0.6269, 0.07934, 0.6269, 0.07934, 0.6269, 0.07934, 0.6269, 0.07934, 0.6269, 0.07934, 0.6269, 0.07934, 0.6269, 0.07934, 0.6269, 0.07934, 0.6269, 0.07934, 0.6269, 0.07934, 0.6269, 0.07934, 0.6269, 0.07934, 0.6269, 0.07934, 0.6269, 0.07934, 0.6269, 0.07934, 0.6269, 0.07934, 0.6269, 0.07934, 0.6269, 0.07934, 0.6269, 0.07934, 0.6269, 0.07934, 0.6269, 0.07934, 0.6269, 0.07934, 0.6269, 0.07934, 0.6269, 0.07934, 0.6269, 0.07934, 0.6269, 0.07934, 0.6269, 0.07934, 0.6269, 0.07934, 0.6269, 0.07934, 0.6269, 0.07934, 0.6269, 0.07934, 0.6269, 0.07934, 0.6269, 0.07934, 0.6269, 0.07934, 0.6269, 0.07934, 0.6269, 0.07934, 0.6269, 0.07934, 0.6269, 0.07934, 0.6269, 0.07934, 0.6269, 0.07934, 0.6269, 0.07934, 0.6269, 0.07934, 0.6269, 0.07934, 0.6269, 0.07934, 0.6269, 0.07934, 0.6269, 0.07934, 0.6269, 0.07934, 0.6269, 0.07934, 0.6269, 0.07934, 0.6269, 0.07934, 0.6269, 0.07934, 0.6269, 0.07934, 0.6269, 0.07934, 0.6269, 0.07934, 0.6269, 0.07934, 0.6269, 0.07934, 0.6269, 0.07934, 0.6269, 0.07934, 0.6269, 0.07934, 0.6269, 0.07934, 0.6269, 0.07934, 0.6269, 0.07934, 0.6269, 0.07934, 0.6269, 0.07934, 0.6269, 0.07934, 0.6269, 0.07934, 0.6269, 0.07934, 0.6269, 0.07934, 0.6269, 0.07934, 0.6269, 0.07934, 0.6269, 0.07934, 0.6269, 0.07934, 0.6269, 0.07934, 0.6269, 0.07934, 0.6269, 0.07934, 0.6269, 0.07934, 0.6269, 0.07934, 0.6269, 0.07934, 0.6269, 0.07934, 0.6269, 0.07934, 0.6269, 0.07934, 0.6269, 0.07934, 0.6269, 0.07934, 0.6269, 0.07934, 0.6269, 0.07934, 0.6269, 0.07934, 0.6269, 0.07934, 0.6269, 0.07934, 0.6269, 0.07934, 0.6269, 0.07934, 0.6269, 0.07934, 0.6269, 0.07934, 0.6269, 0.07934, 0.6269, 0.07934, 0.6269, 0.07934, 0.6269, 0.07934, 0.6269, 0.07934, 0.6269, 0.07934, 0.6269, 0.07934, 0.6269, 0.07934, 0.6269, 0.07934, 0.6269, 0.07934, 0.6269, 0.07934, 0.6269, 0.07934, 0.6269, 0.07934, 0.6269, 0.07934, 0.6269, 0.07934, 0.6269, 0.07934, 0.6269, 0.07934, 0.6269, 0.07934, 0.6269, 0.07934, 0.6269, 0.07934, 0.6269, 0.07934, 0.6269, 0.07934, 0.6269, 0.07934, 0.6269, 0.07934, 0.6269, 0.07934, 0.6269, 0.07934, 0.6269, 0.07934, 0.6269, 0.07934, 0.6269, 0.07934, 0.6269, 0.07934, 0.6269, 0.07934, 0.6269, 0.07934, 0.6269, 0.07934, 0.6269, 0.07934, 0.6269, 0.07934, 0.6269, 0.07934, 0.6269, 0.07934, 0.6269, 0.07934, 0.6269, 0.07934, 0.6269, 0.07934, 0.6269, 0.07934, 0.6269, 0.07934, 0.6269, 0.07934, 0.6269, 0.07934, 0.6269, 0.07934, 0.6269, 0.07934, 0.6269, 0.07934, 0.6269, 0.07934, 0.6269, 0.07934, 0.6269, 0.07934, 0.6269, 0.07934, 0.6269, 0.07934, 0.6269, 0.07934, 0.6269, 0.07934, 0.6269, 0.07934, 0.6269, 0.07934, 0.6269, 0.07934, 0.6269, 0.07934, 0.6269, 0.07934, 0.6269, 0.07934, 0.6269, 0.07934, 0.6269, 0.07934, 0.6269, 0.07934, 0.6269, 0.07934, 0.6269, 0.07934, 0.6269, 0.07934, 0.6269, 0.07934, 0.6269, 0.07934, 0.6269, 0.07934, 0.6269, 0.07934, 0.6269, 0.07934, 0.6269, 0.07934, 0.6269, 0.07934, 0.6269, 0.07934, 0.6269, 0.07934, 0.6269, 0.07934, 0.6269, 0.07934, 0.6269, 0.07934, 0.6269, 0.07934, 0.6269, 0.07934, 0.6269, 0.07934, 0.6269, 0.07934, 0.6269, 0.07934, 0.6269, 0.07934, 0.6269, 0.07934, 0.6269, 0.07934, 0.6269, 0.07934, 0.6269, 0.07934, 0.6269, 0.07934, 0.6269, 0.07934, 0.6269, 0.07934, 0.6269, 0.07934, 0.6269, 0.07934, 0.6269, 0.07934, 0.6269, 0.07934, 0.6269, 0.07934, 0.6269, 0.07934, 0.6269, 0.07934, 0.6269, 0.07934, 0.6269, 0.07934, 0.6269, 0.07934, 0.6269, 0.07934, 0.6269, 0.07934, 0.6269, 0.07934, 0.6269, 0.07934, 0.6269, 0.07934, 0.6269, 0.07934, 0.6269, 0.07934, 0.6269, 0.07934, 0.6269, 0.07934, 0.6269, 0.07934, 0.6269, 0.07934, 0.6269, 0.07934, 0.6269, 0.07934, 0.6269, 0.07934, 0.6269, 0.07934, 0.6269, 0.07934, 0.6269, 0.07934, 0.6269, 0.07934, 0.6269, 0.07934, 0.6269, 0.07934, 0.6269, 0.07934, 0.6269, 0.07934, 0.6269, 0.07934, 0.6269, 0.07934, 0.6269, 0.07934, 0.6269, 0.07934, 0.6269, 0.07934, 0.6269, 0.07934, 0.6269, 0.07934, 0.6269, 0.07934, 0.6269, 0.07934, 0.6269, 0.07934, 0.6269, 0.07934, 0.6269, 0.07934, 0.6269, 0.07934, 0.6269, 0.07934, 0.6269, 0.07934, 0.6269, 0.07934, 0.6269, 0.07934, 0.6269, 0.07934, 0.6269, 0.07934, 0.6269, 0.07934, 0.6269, 0.07934, 0.6269, 0.07934, 0.6269, 0.07934, 0.6269, 0.07934, 0.6269, 0.07934, 0.6269, 0.07934, 0.6269, 0.07934, 0.6269, 0.07934, 0.6269, 0.07934, 0.6269, 0.07934, 0.6269, 0.07934, 0.6269, 0.07934, 0.6269, 0.07934, 0.6269, 0.07934, 0.6269, 0.07934, 0.6269, 0.07934, 0.6269, 0.07934, 0.6269, 0.07934, 0.6269, 0.07934, 0.6269, 0.07934, 0.6269, 0.07934, 0.6269, 0.07934, 0.6269, 0.07934, 0.6269, 0.07934, 0.6269, 0.07934, 0.6269, 0.07934, 0.6269, 0.07934, 0.6269, 0.07934, 0.6269, 0.07934, 0.6269, 0.07934, 0.6269, 0.07934, 0.6269, 0.07934, 0.6269, 0.07934, 0.6269, 0.07934, 0.6269, 0.07934, 0.6269, 0.07934, 0.6269, 0.07934, 0.6269, 0.07934, 0.6269, 0.07934, 0.6269, 0.07934, 0.6269, 0.07934, 0.6269, 0.07934, 0.6269, 0.07934, 0.6269, 0.07934, 0.6269, 0.07934, 0.6269, 0.07934, 0.6269, 0.07934, 0.6269, 0.07934, 0.6269, 0.07934, 0.6269, 0.07934, 0.6269, 0.07934, 0.6269, 0.07934, 0.6269, 0.07934, 0.6269, 0.07934, 0.6269, 0.07934, 0.6269, 0.07934, 0.6269, 0.07934, 0.6269, 0.07934, 0.6269, 0.07934, 0.6269, 0.07934, 0.6269, 0.07934, 0.6269, 0.07934, 0.6269, 0.07934, 0.6269, 0.07934, 0.6269, 0.07934, 0.6269, 0.07934, 0.6269, 0.07934, 0.6269, 0.07934, 0.6269, 0.07934, 0.6269, 0.07934, 0.6269, 0.07934, 0.6269, 0.07934, 0.6269, 0.07934, 0.6269, 0.07934, 0.6269, 0.07934, 0.6269, 0.07934, 0.6269, 0.07934, 0.6269, 0.07934, 0.6269, 0.07934, 0.6269, 0.07934, 0.6269, 0.07934, 0.6269, 0.07934, 0.6269, 0.07934, 0.6269, 0.07934, 0.6269, 0.07934, 0.6269, 0.07934, 0.6269, 0.07934, 0.6269, 0.07934, 0.6269, 0.07934, 0.6269, 0.07934, 0.6269, 0.07934, 0.6269, 0.07934, 0.6269, 0.07934, 0.6269, 0.07934, 0.6269, 0.07934, 0.6269, 0.07934, 0.6269, 0.07934, 0.6269, 0.07934, 0.6269, 0.07934, 0.6269, 0.07934, 0.6269, 0.07934, 0.6269, 0.07934, 0.6269, 0.07934, 0.6269, 0.07934, 0.6269, 0.07934, 0.6269, 0.07934, 0.6269, 0.07934, 0.6269, 0.07934, 0.6269, 0.07934, 0.6269, 0.07934, 0.6269, 0.07934, 0.6269, 0.07934, 0.6269, 0.07934, 0.6269, 0.07934, 0.6269, 0.07934, 0.6269, 0.07934, 0.6269, 0.07934, 0.6269, 0.07934, 0.6269, 0.07934, 0.6269, 0.07934, 0.6269, 0.07934, 0.6269, 0.07934, 0.6269, 0.07934, 0.6269, 0.07934, 0.6269, 0.07934, 0.6269, 0.07934, 0.6269, 0.07934, 0.6269, 0.07934, 0.6269, 0.07934, 0.6269, 0.07934, 0.6269, 0.07934, 0.6269, 0.07934, 0.6269, 0.07934, 0.6269, 0.07934, 0.6269, 0.07934, 0.6269, 0.07934, 0.6269, 0.07934, 0.6269, 0.07934, 0.6269, 0.07934, 0.6269, 0.07934, 0.6269, 0.07934, 0.6269, 0.07934, 0.6269, 0.07934, 0.6269, 0.07934, 0.6269, 0.07934, 0.6269, 0.07934, 0.6269, 0.07934, 0.6269, 0.07934, 0.6269, 0.07934, 0.6269, 0.07934, 0.6269, 0.07934, 0.6269, 0.07934, 0.6269, 0.07934, 0.6269, 0.07934, 0.6269, 0.07934, 0.6269, 0.07934, 0.6269, 0.07934, 0.6269, 0.07934, 0.6269, 0.07934, 0.6269, 0.07934, 0.6269, 0.07934, 0.6269, 0.07934, 0.6269, 0.07934, 0.6269, 0.07934, 0.6269, 0.07934, 0.6269, 0.07934, 0.6269, 0.07934, 0.6269, 0.07934, 0.6269, 0.07934, 0.6269, 0.07934, 0.6269, 0.07934, 0.6269, 0.07934, 0.6269, 0.07934, 0.6269, 0.07934, 0.6269, 0.07934, 0.6269, 0.07934, 0.6269, 0.07934, 0.6269, 0.07934, 0.6269, 0.07934, 0.6269, 0.07934, 0.6269, 0.07934, 0.6269, 0.07934, 0.6269, 0.07934, 0.6269, 0.07934, 0.6269, 0.07934, 0.6269, 0.07934, 0.6269, 0.07934, 0.6269, 0.07934, 0.6269, 0.07934, 0.6269, 0.07934, 0.6269, 0.07934, 0.6269, 0.07934, 0.6269, 0.07934, 0.6269, 0.07934, 0.6269, 0.07934, 0.6269, 0.07934, 0.6269, 0.07934, 0.6269, 0.07934, 0.6269, 0.07934, 0.6269, 0.07934, 0.6269, 0.07934, 0.6269, 0.07934, 0.6269, 0.07934, 0.6269, 0.07934, 0.6269, 0.07934, 0.6269, 0.07934, 0.6269, 0.07934, 0.6269, 0.07934, 0.6269, 0.07934, 0.6269, 0.07934, 0.6269, 0.07934, 0.6269, 0.07934, 0.6269, 0.07934, 0.6269, 0.07934, 0.6269, 0.07934, 0.6269, 0.07934, 0.6269, 0.07934, 0.6269, 0.07934, 0.6269, 0.07934, 0.6269, 0.07934, 0.6269, 0.07934, 0.6269, 0.07934, 0.6269, 0.07934, 0.6269, 0.07934, 0.6269, 0.07934, 0.6269, 0.07934, 0.6269, 0.07934, 0.6269, 0.07934, 0.6269, 0.07934, 0.6269, 0.07934, 0.6269, 0.07934, 0.6269, 0.07934, 0.6269, 0.07934, 0.6269, 0.07934, 0.6269, 0.07934, 0.6269, 0.07934, 0.6269, 0.07934, 0.6269, 0.07934, 0.6269, 0.07934, 0.6269, 0.07934, 0.6269, 0.07934, 0.6269, 0.07934, 0.6269, 0.07934, 0.6269, 0.07934, 0.6269, 0.07934, 0.6269, 0.07934, 0.6269, 0.07934, 0.6269, 0.07934, 0.6269, 0.07934, 0.6269, 0.07934, 0.6269, 0.07934, 0.6269, 0.07934, 0.6269, 0.07934, 0.6269, 0.07934, 0.6269, 0.07934, 0.6269, 0.07934, 0.6269, 0.07934, 0.6269, 0.07934, 0.6269, 0.07934, 0.6269, 0.07934, 0.6269, 0.07934, 0.6269, 0.07934, 0.6269, 0.07934, 0.6269, 0.07934, 0.6269, 0.07934, 0.6269, 0.07934, 0.6269, 0.07934, 0.6269, 0.07934, 0.6269, 0.07934, 0.6269, 0.07934, 0.6269, 0.07934, 0.6269, 0.07934, 0.6269, 0.07934, 0.6269, 0.07934, 0.6269, 0.07934, 0.6269, 0.07934, 0.6269, 0.07934, 0.6269, 0.07934, 0.6269, 0.07934, 0.6269, 0.07934, 0.6269, 0.07934, 0.6269, 0.07934, 0.6269, 0.07934, 0.6269, 0.07934, 0.6269, 0.07934, 0.6269, 0.07934, 0.6269, 0.07934, 0.6269, 0.07934, 0.6269, 0.07934, 0.6269, 0.07934, 0.6269, 0.07934, 0.6269, 0.07934, 0.6269, 0.07934, 0.6269, 0.07934, 0.6269, 0.07934, 0.6269, 0.07934, 0.6269, 0.07934, 0.6269, 0.07934, 0.6269, 0.07934, 0.6269, 0.07934, 0.6269, 0.07934, 0.6269, 0.07934, 0.6269, 0.07934, 0.6269, 0.07934, 0.6269, 0.07934, 0.6269, 0.07934, 0.6269, 0.07934, 0.6269, 0.07934, 0.6269, 0.07934, 0.6269, 0.07934, 0.6269, 0.07934, 0.6269, 0.07934, 0.6269, 0.07934, 0.6269, 0.07934, 0.6269, 0.07934, 0.6269, 0.07934, 0.6269, 0.07934, 0.6269, 0.07934, 0.6269, 0.07934, 0.6269, 0.07934, 0.6269, 0.07934, 0.6269, 0.07934, 0.6269, 0.07934, 0.6269, 0.07934, 0.6269, 0.07934, 0.6269, 0.07934, 0.6269, 0.07934, 0.6269, 0.07934, 0.6269, 0.07934, 0.6269, 0.07934, 0.6269, 0.07934, 0.6269, 0.07934, 0.6269, 0.07934, 0.6269, 0.07934, 0.6269, 0.07934, 0.6269, 0.07934, 0.6269, 0.07934, 0.6269, 0.07934, 0.6269, 0.07934, 0.6269, 0.07934, 0.6269, 0.07934, 0.6269, 0.07934, 0.6269, 0.07934, 0.6269, 0.07934, 0.6269, 0.07934, 0.6269, 0.07934, 0.6269, 0.07934, 0.6269, 0.07934, 0.6269, 0.07934, 0.6269, 0.07934, 0.6269, 0.07934, 0.6269, 0.07934, 0.6269, 0.07934, 0.6269, 0.07934, 0.6269, 0.07934, 0.6269, 0.07934, 0.6269, 0.07934, 0.6269, 0.07934, 0.6269, 0.07934, 0.6269, 0.07934, 0.6269, 0.07934, 0.6269, 0.07934, 0.6269, 0.07934, 0.6269, 0.07934, 0.6269, 0.07934, 0.6269, 0.07934, 0.6269, 0.07934, 0.6269, 0.07934, 0.6269, 0.07934, 0.6269, 0.07934, 0.6269, 0.07934, 0.6269, 0.07934, 0.6269, 0.07934, 0.6269, 0.07934, 0.6269, 0.07934, 0.6269, 0.07934, 0.6269, 0.07934, 0.6269, 0.07934, 0.6269, 0.07934, 0.6269, 0.07934, 0.6269, 0.07934, 0.6269, 0.07934, 0.6269, 0.07934, 0.6269, 0.07934, 0.6269, 0.07934, 0.6269, 0.07934, 0.6269, 0.07934, 0.6269, 0.07934, 0.6269, 0.07934, 0.6269, 0.07934, 0.6269, 0.07934, 0.6269, 0.07934, 0.6269, 0.07934, 0.6269, 0.07934, 0.6269, 0.07934, 0.6269, 0.07934, 0.6269, 0.07934, 0.6269, 0.07934, 0.6269, 0.07934, 0.6269, 0.07934, 0.6269, 0.07934, 0.6269, 0.07934, 0.6269, 0.07934, 0.6269, 0.07934, 0.6269, 0.07934, 0.6269, 0.07934, 0.6269, 0.07934, 0.6269, 0.07934, 0.6269, 0.07934, 0.6269, 0.07934, 0.6269, 0.07934, 0.6269, 0.07934, 0.6269, 0.07934, 0.6269, 0.07934, 0.6269, 0.07934, 0.6269, 0.07934, 0.6269, 0.07934, 0.6269, 0.07934, 0.6269, 0.07934, 0.6269, 0.07934, 0.6269, 0.07934, 0.6269, 0.07934, 0.6269, 0.07934, 0.6269, 0.07934, 0.6269, 0.07934, 0.6269, 0.07934, 0.6269, 0.07934, 0.6269, 0.07934, 0.6269, 0.07934, 0.6269, 0.07934, 0.6269, 0.07934, 0.6269, 0.07934, 0.6269, 0.07934, 0.6269, 0.07934, 0.6269, 0.07934, 0.6269, 0.07934, 0.6269, 0.07934, 0.6269, 0.07934, 0.6269, 0.07934, 0.6269, 0.07934, 0.6269, 0.07934, 0.6269, 0.07934, 0.6269, 0.07934, 0.6269, 0.07934, 0.6269, 0.07934, 0.6269, 0.07934, 0.6269, 0.07934, 0.6269, 0.07934, 0.6269, 0.07934, 0.6269, 0.07934, 0.6269, 0.07934, 0.6269, 0.07934, 0.6269, 0.07934, 0.6269, 0.07934, 0.6269, 0.07934, 0.6269, 0.07934, 0.6269, 0.07934, 0.6269, 0.07934, 0.6269, 0.07934, 0.6269, 0.07934, 0.6269, 0.07934, 0.6269, 0.07934, 0.6269, 0.07934, 0.6269, 0.07934, 0.6269, 0.07934, 0.6269, 0.07934, 0.6269, 0.07934, 0.6269, 0.07934, 0.6269, 0.07934, 0.6269, 0.07934, 0.6269, 0.07934, 0.6269, 0.07934, 0.6269, 0.07934, 0.6269, 0.07934, 0.6269, 0.07934, 0.6269, 0.07934, 0.6269, 0.07934, 0.6269, 0.07934, 0.6269, 0.07934, 0.6269, 0.07934, 0.6269, 0.07934, 0.6269, 0.07934, 0.6269, 0.07934, 0.6269, 0.07934, 0.6269, 0.07934, 0.6269, 0.07934, 0.6269, 0.07934, 0.6269, 0.07934, 0.6269, 0.07934, 0.6269, 0.07934, 0.6269, 0.07934, 0.6269, 0.07934, 0.6269, 0.07934, 0.6269, 0.07934, 0.6269, 0.07934, 0.6269, 0.07934, 0.6269, 0.07934, 0.6269, 0.07934, 0.6269, 0.07934, 0.6269, 0.07934, 0.6269, 0.07934, 0.6269, 0.07934, 0.6269, 0.07934, 0.6269, 0.07934, 0.6269, 0.07934, 0.6269, 0.07934, 0.6269, 0.07934, 0.6269, 0.07934, 0.6269, 0.07934, 0.6269, 0.07934, 0.6269, 0.07934, 0.6269, 0.07934, 0.6269, 0.07934, 0.6269, 0.07934, 0.6269, 0.07934, 0.6269, 0.07934, 0.6269, 0.07934, 0.6269, 0.07934, 0.6269, 0.07934, 0.6269, 0.07934, 0.6269, 0.07934, 0.6269, 0.07934, 0.6269, 0.07934, 0.6269, 0.07934, 0.6269, 0.07934, 0.6269, 0.07934, 0.6269, 0.07934, 0.6269, 0.07934, 0.6269, 0.07934, 0.6269, 0.07934, 0.6269, 0.07934, 0.6269, 0.07934, 0.6269, 0.07934, 0.6269, 0.07934, 0.6269, 0.07934, 0.6269, 0.07934, 0.6269, 0.07934, 0.6269, 0.07934, 0.6269, 0.07934, 0.6269, 0.07934, 0.6269, 0.07934, 0.6269, 0.07934, 0.6269, 0.07934, 0.6269, 0.07934, 0.6269, 0.07934, 0.6269, 0.07934, 0.6269, 0.07934, 0.6269, 0.07934, 0.6269, 0.07934, 0.6269, 0.07934, 0.6269, 0.07934, 0.6269, 0.07934, 0.6269, 0.07934, 0.6269, 0.07934, 0.6269, 0.07934, 0.6269, 0.07934, 0.6269, 0.07934, 0.6269, 0.07934, 0.6269, 0.07934, 0.6269, 0.07934, 0.6269, 0.07934, 0.6269, 0.07934, 0.6269, 0.07934, 0.6269, 0.07934, 0.6269, 0.07934, 0.6269, 0.07934, 0.6269, 0.07934, 0.6269, 0.07934, 0.6269, 0.07934, 0.6269, 0.07934, 0.6269, 0.07934, 0.6269, 0.07934, 0.6269, 0.07934, 0.6269, 0.07934, 0.6269, 0.07934, 0.6269, 0.07934, 0.6269, 0.07934, 0.6269, 0.07934, 0.6269, 0.07934, 0.6269, 0.07934, 0.6269, 0.07934, 0.6269, 0.07934, 0.6269, 0.07934, 0.6269, 0.07934, 0.6269, 0.07934, 0.6269, 0.07934, 0.6269, 0.07934, 0.6269, 0.07934, 0.6269, 0.07934, 0.6269, 0.07934, 0.6269, 0.07934, 0.6269, 0.07934, 0.6269, 0.07934, 0.6269, 0.07934, 0.6269, 0.07934, 0.6269, 0.07934, 0.6269, 0.07934, 0.6269, 0.07934, 0.6269, 0.07934, 0.6269, 0.07934, 0.6269, 0.07934, 0.6269, 0.07934, 0.6269, 0.07934, 0.6269, 0.07934, 0.6269, 0.07934, 0.6269, 0.07934, 0.6269, 0.07934, 0.6269, 0.07934, 0.6269, 0.07934, 0.6269, 0.07934, 0.6269, 0.07934, 0.6269, 0.07934, 0.6269, 0.07934, 0.6269, 0.07934, 0.6269, 0.07934, 0.6269, 0.07934, 0.6269, 0.07934, 0.6269, 0.07934, 0.6269, 0.07934, 0.6269, 0.07934, 0.6269, 0.07934, 0.6269, 0.07934, 0.6269, 0.07934, 0.6269, 0.07934, 0.6269, 0.07934, 0.6269, 0.07934, 0.6269, 0.07934, 0.6269, 0.07934, 0.6269, 0.07934, 0.6269, 0.07934, 0.6269, 0.07934, 0.6269, 0.07934, 0.6269, 0.07934, 0.6269, 0.07934, 0.6269, 0.07934, 0.6269, 0.07934, 0.6269, 0.07934, 0.6269, 0.07934, 0.6269, 0.07934, 0.6269, 0.07934, 0.6269, 0.07934, 0.6269, 0.07934, 0.6269, 0.07934, 0.6269, 0.07934, 0.6269, 0.07934, 0.6269, 0.07934, 0.6269, 0.07934, 0.6269, 0.07934, 0.6269, 0.07934, 0.6269, 0.07934, 0.6269, 0.07934, 0.6269, 0.07934, 0.6269, 0.07934, 0.6269, 0.07934, 0.6269, 0.07934, 0.6269, 0.07934, 0.6269, 0.07934, 0.6269, 0.07934, 0.6269, 0.07934, 0.6269, 0.07934, 0.6269, 0.07934, 0.6269, 0.07934, 0.6269, 0.07934, 0.6269, 0.07934, 0.6269, 0.07934, 0.6269, 0.07934, 0.6269, 0.07934, 0.6269, 0.07934, 0.6269, 0.07934, 0.6269, 0.07934, 0.6269, 0.07934, 0.6269, 0.07934, 0.6269, 0.07934, 0.6269, 0.07934, 0.6269, 0.07934, 0.6269, 0.07934, 0.6269, 0.07934, 0.6269, 0.07934, 0.6269, 0.07934, 0.6269, 0.07934, 0.6269, 0.07934, 0.6269, 0.07934, 0.6269, 0.07934, 0.6269, 0.07934, 0.6269, 0.07934, 0.6269, 0.07934, 0.6269, 0.07934, 0.6269, 0.07934, 0.6269, 0.07934, 0.6269, 0.07934, 0.6269, 0.07934, 0.6269, 0.07934, 0.6269, 0.07934, 0.6269, 0.07934, 0.6269, 0.07934, 0.6269, 0.07934, 0.6269, 0.07934, 0.6269, 0.07934, 0.6269, 0.07934, 0.6269, 0.07934, 0.6269, 0.07934, 0.6269, 0.07934, 0.6269, 0.07934, 0.6269, 0.07934, 0.6269, 0.07934, 0.6269, 0.07934, 0.6269, 0.07934, 0.6269, 0.07934, 0.6269, 0.07934, 0.6269, 0.07934, 0.6269, 0.07934, 0.6269, 0.07934, 0.6269, 0.07934, 0.6269, 0.07934, 0.6269, 0.07934, 0.6269, 0.07934, 0.6269, 0.07934, 0.6269, 0.07934, 0.6269, 0.07934, 0.6269, 0.07934, 0.6269, 0.07934, 0.6269, 0.07934, 0.6269, 0.07934, 0.6269, 0.07934, 0.6269, 0.07934, 0.6269, 0.07934, 0.6269, 0.07934, 0.6269, 0.07934, 0.6269, 0.07934, 0.6269, 0.07934, 0.6269, 0.07934, 0.6269, 0.07934, 0.6269, 0.07934, 0.6269, 0.07934, 0.6269, 0.07934, 0.6269, 0.07934, 0.6269, 0.07934, 0.6269, 0.07934, 0.6269, 0.07934, 0.6269, 0.07934, 0.6269, 0.07934, 0.6269, 0.07934, 0.6269, 0.07934, 0.6269, 0.07934, 0.6269, 0.07934, 0.6269, 0.07934, 0.6269, 0.07934, 0.6269, 0.07934, 0.6269, 0.07934, 0.6269, 0.07934, 0.6269, 0.07934, 0.6269, 0.07934, 0.6269, 0.07934, 0.6269, 0.07934, 0.6269, 0.07934, 0.6269, 0.07934, 0.6269, 0.07934, 0.6269, 0.07934, 0.6269, 0.07934, 0.6269, 0.07934, 0.6269, 0.07934, 0.6269, 0.07934, 0.6269, 0.07934, 0.6269, 0.07934, 0.6269, 0.07934, 0.6269, 0.07934, 0.6269, 0.07934, 0.6269, 0.07934, 0.6269, 0.07934, 0.6269, 0.07934, 0.6269, 0.07934, 0.6269, 0.07934, 0.6269, 0.07934, 0.6269, 0.07934, 0.6269, 0.07934, 0.6269, 0.07934, 0.6269, 0.07934, 0.6269, 0.07934, 0.6269, 0.07934, 0.6269, 0.07934, 0.6269, 0.07934, 0.6269, 0.07934, 0.6269, 0.07934, 0.6269, 0.07934, 0.6269, 0.07934, 0.6269, 0.07934, 0.6269, 0.07934, 0.6269, 0.07934, 0.6269, 0.07934, 0.6269, 0.07934, 0.6269, 0.07934, 0.6269, 0.07934, 0.6269, 0.07934, 0.6269, 0.07934, 0.6269, 0.07934, 0.6269, 0.07934, 0.6269, 0.07934, 0.6269, 0.07934, 0.6269, 0.07934, 0.6269, 0.07934, 0.6269, 0.07934, 0.6269, 0.07934, 0.6269, 0.07934, 0.6269, 0.07934, 0.6269, 0.07934, 0.6269, 0.07934, 0.6269, 0.07934, 0.6269, 0.07934, 0.6269, 0.07934, 0.6269, 0.07934, 0.6269, 0.07934, 0.6269, 0.07934, 0.6269, 0.07934, 0.6269, 0.07934, 0.6269, 0.07934, 0.6269, 0.07934, 0.6269, 0.07934, 0.6269, 0.07934, 0.6269, 0.07934, 0.6269, 0.07934, 0.6269, 0.07934, 0.6269, 0.07934, 0.6269, 0.07934, 0.6269, 0.07934, 0.6269, 0.07934, 0.6269, 0.07934, 0.6269, 0.07934, 0.6269, 0.07934, 0.6269, 0.07934, 0.6269, 0.07934, 0.6269, 0.07934, 0.6269, 0.07934, 0.6269, 0.07934, 0.6269, 0.07934, 0.6269, 0.07934, 0.6269, 0.07934, 0.6269, 0.07934, 0.6269, 0.07934, 0.6269, 0.07934, 0.6269, 0.07934, 0.6269, 0.07934, 0.6269, 0.07934, 0.6269, 0.07934, 0.6269, 0.07934, 0.6269, 0.07934, 0.6269, 0.07934, 0.6269, 0.07934, 0.6269, 0.07934, 0.6269, 0.07934, 0.6269, 0.07934, 0.6269, 0.07934, 0.6269, 0.07934, 0.6269, 0.07934, 0.6269, 0.07934, 0.6269, 0.07934, 0.6269, 0.07934, 0.6269, 0.07934, 0.6269, 0.07934, 0.6269, 0.07934, 0.6269, 0.07934, 0.6269, 0.07934, 0.6269, 0.07934, 0.6269, 0.07934, 0.6269, 0.07934, 0.6269, 0.07934, 0.6269, 0.07934, 0.6269, 0.07934, 0.6269, 0.07934, 0.6269, 0.07934, 0.6269, 0.07934, 0.6269, 0.07934, 0.6269, 0.07934, 0.6269, 0.07934, 0.6269, 0.07934, 0.6269, 0.07934, 0.6269, 0.07934, 0.6269, 0.07934, 0.6269, 0.07934, 0.6269, 0.07934, 0.6269, 0.07934, 0.6269, 0.07934, 0.6269, 0.07934, 0.6269, 0.07934, 0.6269, 0.07934, 0.6269, 0.07934, 0.6269, 0.07934, 0.6269, 0.07934, 0.6269, 0.07934, 0.6269, 0.07934, 0.6269, 0.07934, 0.6269, 0.07934, 0.6269, 0.07934, 0.6269, 0.07934, 0.6269, 0.07934, 0.6269, 0.07934, 0.6269, 0.07934, 0.6269, 0.07934, 0.6269, 0.07934, 0.6269, 0.07934, 0.6269, 0.07934, 0.6269, 0.07934, 0.6269, 0.07934, 0.6269, 0.07934, 0.6269, 0.07934, 0.6269, 0.07934, 0.6269, 0.07934, 0.6269, 0.07934, 0.6269, 0.07934, 0.6269, 0.07934, 0.6269, 0.07934, 0.6269, 0.07934, 0.6269, 0.07934, 0.6269, 0.07934, 0.6269, 0.07934, 0.6269, 0.07934, 0.6269, 0.07934, 0.6269, 0.07934, 0.6269, 0.07934, 0.6269, 0.07934, 0.6269, 0.07934, 0.6269, 0.07934, 0.6269, 0.07934, 0.6269, 0.07934, 0.6269, 0.07934, 0.6269, 0.07934, 0.6269, 0.07934, 0.6269, 0.07934, 0.6269, 0.07934, 0.6269, 0.07934, 0.6269, 0.07934, 0.6269, 0.07934, 0.6269, 0.07934, 0.6269, 0.07934, 0.6269, 0.07934, 0.6269, 0.07934, 0.6269, 0.07934, 0.6269, 0.07934, 0.6269, 0.07934, 0.6269, 0.07934, 0.6269, 0.07934, 0.6269, 0.07934, 0.6269, 0.07934, 0.6269, 0.07934, 0.6269, 0.07934, 0.6269, 0.07934, 0.6269, 0.07934, 0.6269, 0.07934, 0.6269, 0.07934, 0.6269, 0.07934, 0.6269, 0.07934, 0.6269, 0.07934, 0.6269, 0.07934, 0.6269, 0.07934, 0.6269, 0.07934, 0.6269, 0.07934, 0.6269, 0.07934, 0.6269, 0.07934, 0.6269, 0.07934, 0.6269, 0.07934, 0.6269, 0.07934, 0.6269, 0.07934, 0.6269, 0.07934, 0.6269, 0.07934, 0.6269, 0.07934, 0.6269, 0.07934, 0.6269, 0.07934, 0.6269, 0.07934, 0.6269, 0.07934, 0.6269, 0.07934, 0.6269, 0.07934, 0.6269, 0.07934, 0.6269, 0.07934, 0.6269, 0.07934, 0.6269, 0.07934, 0.6269, 0.07934, 0.6269, 0.07934, 0.6269, 0.07934, 0.6269, 0.07934, 0.6269, 0.07934, 0.6269, 0.07934, 0.6269, 0.07934, 0.6269, 0.07934, 0.6269, 0.07934, 0.6269, 0.07934, 0.6269, 0.07934, 0.6269, 0.07934, 0.6269, 0.07934, 0.6269, 0.07934, 0.6269, 0.07934, 0.6269, 0.07934, 0.6269, 0.07934, 0.6269, 0.07934, 0.6269, 0.07934, 0.6269, 0.07934, 0.6269, 0.07934, 0.6269, 0.07934, 0.6269, 0.07934, 0.6269, 0.07934, 0.6269, 0.07934, 0.6269, 0.07934, 0.6269, 0.07934, 0.6269, 0.07934, 0.6269, 0.07934, 0.6269, 0.07934, 0.6269, 0.07934, 0.6269, 0.07934, 0.6269, 0.07934, 0.6269, 0.07934, 0.6269, 0.07934, 0.6269, 0.07934, 0.6269, 0.07934, 0.6269, 0.07934, 0.6269, 0.07934, 0.6269, 0.07934, 0.6269, 0.07934, 0.6269, 0.07934, 0.6269, 0.07934, 0.6269, 0.07934, 0.6269, 0.07934, 0.6269, 0.07934, 0.6269, 0.07934, 0.6269, 0.07934, 0.6269, 0.07934, 0.6269, 0.07934, 0.6269, 0.07934, 0.6269, 0.07934, 0.6269, 0.07934, 0.6269, 0.07934, 0.6269, 0.07934, 0.6269, 0.07934, 0.6269, 0.07934, 0.6269, 0.07934, 0.6269, 0.07934, 0.6269, 0.07934, 0.6269, 0.07934, 0.6269, 0.07934, 0.6269, 0.07934, 0.6269, 0.07934, 0.6269, 0.07934, 0.6269, 0.07934, 0.6269, 0.07934, 0.6269, 0.07934, 0.6269, 0.07934, 0.6269, 0.07934, 0.6269, 0.07934, 0.6269, 0.07934, 0.6269, 0.07934, 0.6269, 0.07934, 0.6269, 0.07934, 0.6269, 0.07934, 0.6269, 0.07934, 0.6269, 0.07934, 0.6269, 0.07934, 0.6269, 0.07934, 0.6269, 0.07934, 0.6269, 0.07934, 0.6269, 0.07934, 0.6269, 0.07934, 0.6269, 0.07934, 0.6269, 0.07934, 0.6269, 0.07934, 0.6269, 0.07934, 0.6269, 0.07934, 0.6269, 0.07934, 0.6269, 0.07934, 0.6269, 0.07934, 0.6269, 0.07934, 0.6269, 0.07934, 0.6269, 0.07934, 0.6269, 0.07934, 0.6269, 0.07934, 0.6269, 0.07934, 0.6269, 0.07934, 0.6269, 0.07934, 0.6269, 0.07934, 0.6269, 0.07934, 0.6269, 0.07934, 0.6269, 0.07934, 0.6269, 0.07934, 0.6269, 0.07934, 0.6269, 0.07934, 0.6269, 0.07934, 0.6269, 0.07934, 0.6269, 0.07934, 0.6269, 0.07934, 0.6269, 0.07934, 0.6269, 0.07934, 0.6269, 0.07934, 0.6269, 0.07934, 0.6269, 0.07934, 0.6269, 0.07934, 0.6269, 0.07934, 0.6269, 0.07934, 0.6269, 0.07934, 0.6269, 0.07934, 0.6269, 0.07934, 0.6269, 0.07934, 0.6269])
me_torus.materials.append(mat_material)
me_torus.update()

# ---- objects
ob_torus = bpy.data.objects.new('Torus', me_torus)

# ---- transforms, parenting, visibility, modifiers, constraints
ob_torus.location = (0.0, 0.0, 0.0)

# ---- collection membership
col_collection.objects.link(ob_torus)

# ---- scene / render settings (as saved in the file)
scene.frame_start = 1; scene.frame_end = 250; scene.frame_set(1)
scene.render.engine = 'BLENDER_EEVEE_NEXT'
bpy.context.view_layer.update()

# ---- added for rendering (the .blend has no active camera and no usable light): camera, sun
cam_auto = bpy.data.cameras.new('AutoCamera')
cam_auto.lens = 50.0
cam_auto.sensor_width = 36.0
cam_auto.clip_end = 1000.0
ob_auto_camera = bpy.data.objects.new('AutoCamera', cam_auto)
scene.collection.objects.link(ob_auto_camera)
ob_auto_camera.location = (8.17206, -6.82819, 6.53765)
ob_auto_camera.rotation_euler = (1.09748, -7.21219e-08, 0.694738)
scene.camera = ob_auto_camera
light_auto_sun = bpy.data.lights.new('AutoSun', 'SUN')
light_auto_sun.energy = 3.0
light_auto_sun.angle = 0.0523599
ob_auto_sun = bpy.data.objects.new('AutoSun', light_auto_sun)
scene.collection.objects.link(ob_auto_sun)
ob_auto_sun.rotation_euler = (0.872665, 0.174533, 0.523599)
bpy.context.view_layer.update()

